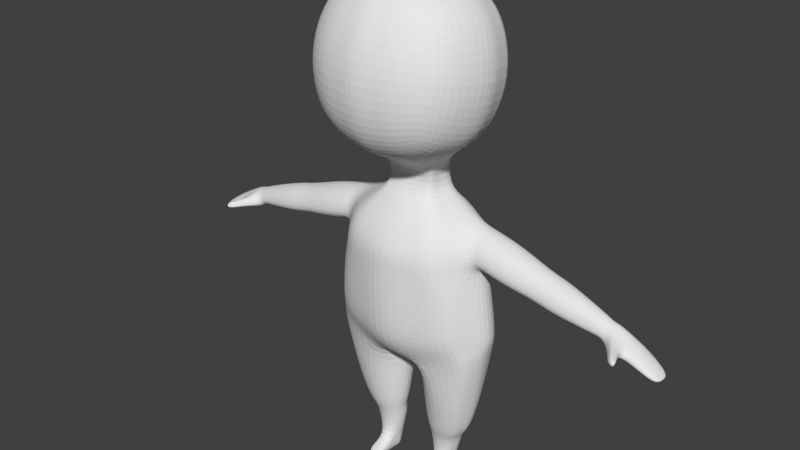 # Source: alaa.blend  (saved by Blender 2.75.0; exported with 4.5.12 LTS)
import bpy
from mathutils import Matrix  # noqa: F401  (used for matrix-valued properties, if any)

bpy.ops.wm.read_factory_settings(use_empty=True)
scene = bpy.context.scene
scene.name = 'Scene'

# ---- collections
col_collection_1 = bpy.data.collections.new('Collection 1'); scene.collection.children.link(col_collection_1)

# ---- world
world_world = bpy.data.worlds.new('World'); scene.world = world_world
world_world.color = (0.05088, 0.05088, 0.05088)
world_world.use_sun_shadow = False
world_world.sun_shadow_jitter_overblur = 0.0
world_world.cycles.sampling_method = 'MANUAL'
world_world.cycles.sample_map_resolution = 256

# ---- cameras
cam_camera_002 = bpy.data.cameras.new('Camera.002')
cam_camera_002.clip_end = 100.0
cam_camera_002.lens = 35.0
cam_camera_002.sensor_width = 32.0
cam_camera_002.sensor_height = 18.0
cam_camera_002.display_size = 2.0
cam_camera_002.dof.focus_distance = 0.0
cam_camera_002.dof.aperture_fstop = 128.0
cam_camera_002.dof.aperture_blades = 6

# ---- meshes
me_cube_002 = bpy.data.meshes.new('Cube.002')
me_cube_002.from_pydata([(-0.2925, 0.4168, 2.291), (-0.2925, 0.3322, 2.907), (-0.2925, -0.1257, 2.216), (-0.2925, -0.2104, 2.833), (-0.3581, 0.4317, 2.607), (-0.3581, -0.2253, 2.517), (-0.3581, 0.05198, 2.935), (-0.3581, 0.1545, 2.188), (-0.5064, 0.1032, 2.562), (-0.3377, 0.3897, 2.781), (-0.1595, 0.4623, 2.251), (-0.1595, -0.2559, 2.872), (-0.3377, -0.1832, 2.343), (-0.3377, 0.2101, 2.936), (-0.3377, -0.003661, 2.187), (-0.3377, 0.4381, 2.428), (-0.1595, 0.3654, 2.957), (-0.3377, -0.2317, 2.696), (-0.1184, -0.06818, 2.082), (-0.3377, -0.1006, 2.894), (-0.3377, 0.307, 2.23), (-0.2171, 0.03909, 3.029), (-0.1327, 0.09114, 2.047), (-0.4529, 0.1353, 2.328), (-0.4529, 0.07116, 2.795), (-0.4529, -0.1023, 2.533), (-0.4529, 0.3088, 2.59), (-0.2171, -0.3079, 2.505), (-0.2171, 0.5143, 2.618), (-0.1974, 0.4506, 2.828), (-0.1974, 0.5093, 2.399), (-0.1974, -0.3029, 2.724), (-0.4135, 0.2622, 2.802), (-0.4135, -0.1145, 2.75), (-0.4135, -0.05578, 2.322), (-0.1974, 0.3504, 2.159), (-0.1278, -0.003447, 2.054), (-0.1974, -0.1439, 2.964), (-0.1974, 0.2328, 3.016), (-0.4135, 0.321, 2.373), (-0.1974, -0.2442, 2.296), (-0.0826, -0.0115, 0.2869), (-0.1278, -0.004044, 0.1056), (-0.1123, 0.05121, 0.2866), (-0.1366, 0.04289, 0.1055), (-0.1841, 0.07719, 0.2856), (-0.1807, 0.06233, 0.105), (-0.2559, 0.05122, 0.2843), (-0.2249, 0.04289, 0.1043), (-0.2857, -0.01271, 0.2836), (-0.2335, -0.01471, 0.1039), (-0.2559, -0.0742, 0.2839), (-0.218, -0.05097, 0.104), (-0.1841, -0.1002, 0.2849), (-0.1653, -0.06679, 0.1045), (-0.1123, -0.07421, 0.2862), (-0.1373, -0.03566, 0.1052), (-0.08389, 0.007499, 0.3494), (-0.1165, 0.07572, 0.3491), (-0.1953, 0.104, 0.348), (-0.2741, 0.07573, 0.3466), (-0.3068, 0.00646, 0.3458), (-0.2741, -0.06071, 0.3461), (-0.1953, -0.08897, 0.3473), (-0.1165, -0.06072, 0.3487), (-0.0586, 0.007347, 0.4111), (-0.1028, 0.09182, 0.4107), (-0.2095, 0.1268, 0.4091), (-0.3161, 0.09183, 0.4073), (-0.3603, 0.005801, 0.4063), (-0.3161, -0.07711, 0.4067), (-0.2095, -0.1121, 0.4083), (-0.1028, -0.07712, 0.4101), (-0.03082, 0.002252, 0.6286), (-0.08776, 0.1156, 0.6283), (-0.2252, 0.1821, 0.6443), (-0.3627, 0.1391, 0.634), (-0.4196, 0.0007717, 0.6241), (-0.3627, -0.1111, 0.6244), (-0.2252, -0.158, 0.6258), (-0.08776, -0.1111, 0.6275), (-0.0336, -0.00502, 0.8236), (-0.111, 0.1556, 0.8526), (-0.1453, 0.2293, 0.897), (-0.4202, 0.1746, 0.9455), (-0.4738, 0.04246, 0.9656), (-0.4202, -0.1529, 0.9455), (-0.06927, -0.2049, 0.897), (-0.111, -0.1656, 0.8526), (0.01875, -0.01027, 0.8149), (0.01875, 0.1839, 0.8465), (0.01875, 0.2464, 0.8982), (0.01875, -0.231, 0.8878), (0.01875, -0.2045, 0.8465), (-0.1607, 0.2765, 0.9937), (-0.3592, 0.221, 1.024), (-0.5019, 0.02634, 1.043), (-0.4508, -0.09675, 1.036), (-0.06373, -0.2423, 0.9937), (0.01875, 0.3245, 0.9937), (0.01875, -0.2603, 0.9937), (-0.1666, 0.3046, 1.114), (-0.3582, 0.2444, 1.114), (-0.5012, 0.02648, 1.114), (-0.4479, -0.09605, 1.114), (-0.0955, -0.239, 1.114), (0.01875, 0.3557, 1.114), (0.01875, -0.2571, 1.114), (-0.1733, 0.3054, 1.363), (-0.3431, 0.2496, 1.359), (-0.4676, 0.02216, 1.341), (-0.422, -0.08438, 1.333), (-0.1051, -0.2098, 1.323), (0.01875, 0.3588, 1.367), (0.01875, -0.2367, 1.321), (-0.1551, 0.3131, 1.496), (-0.3045, 0.2689, 1.496), (-0.4199, 0.0115, 1.474), (-0.3776, -0.08562, 1.511), (-0.1004, -0.2443, 1.499), (0.01875, 0.3485, 1.499), (0.01875, -0.2735, 1.497), (-0.1533, 0.2675, 1.684), (-0.2629, 0.2403, 1.693), (-0.3586, -0.021, 1.751), (-0.3593, -0.07784, 1.709), (-0.1004, -0.2137, 1.658), (0.01875, 0.2955, 1.686), (0.01875, -0.2393, 1.656), (-0.1105, 0.1661, 1.821), (-0.1654, 0.1407, 1.819), (-0.2381, -0.02675, 1.806), (-0.2337, -0.07468, 1.803), (-0.09737, -0.126, 1.799), (0.01875, 0.1842, 1.823), (0.01875, -0.1398, 1.798), (-0.09709, 0.09939, 1.878), (-0.1115, 0.08402, 1.876), (-0.1318, -0.02521, 1.861), (-0.1311, -0.04264, 1.858), (-0.09498, -0.07712, 1.854), (-0.3787, -0.1217, 1.594), (-0.1004, -0.2318, 1.578), (0.01875, -0.259, 1.576), (-0.2874, 0.2724, 1.575), (-0.1543, 0.3096, 1.571), (0.01875, 0.3476, 1.574), (-0.2708, 0.01925, 0.284), (-0.2258, 0.01207, 0.1041), (-0.2905, 0.04109, 0.3462), (-0.3382, 0.04882, 0.4068), (-0.3912, 0.06995, 0.629), (-0.447, 0.1085, 0.9556), (-0.4305, 0.1237, 1.034), (-0.4297, 0.1354, 1.114), (-0.4053, 0.1359, 1.35), (-0.3987, 0.08992, 1.513), (-0.3699, 0.07422, 1.7), (-0.2017, 0.05696, 1.813), (-0.1216, 0.02941, 1.868), (-0.3799, 0.1166, 1.583), (-0.4474, 0.009253, 1.496), (-0.4474, -0.09288, 1.526), (-0.4474, -0.01771, 1.725), (-0.4474, -0.0865, 1.69), (-0.4474, -0.1228, 1.594), (-0.4474, 0.09586, 1.531), (-0.4474, 0.08288, 1.685), (-0.4474, 0.118, 1.588), (-1.113, 0.0174, 1.376), (-1.119, -0.03859, 1.391), (-1.152, 0.003074, 1.496), (-1.147, -0.03475, 1.477), (-1.131, -0.05489, 1.427), (-1.118, 0.065, 1.394), (-1.144, 0.0582, 1.475), (-1.127, 0.07729, 1.424), (-0.783, 0.01412, 1.428), (-0.7862, 0.08646, 1.456), (-0.7873, -0.07108, 1.452), (-0.8043, 0.07588, 1.581), (-0.81, -0.008014, 1.614), (-0.8065, -0.06549, 1.586), (-0.7927, 0.1051, 1.503), (-0.7956, -0.09598, 1.507), (-0.7411, 0.08771, 1.466), (-0.7617, -0.009305, 1.629), (-0.7587, -0.06829, 1.6), (-0.7468, 0.1068, 1.514), (-0.7493, -0.09955, 1.519), (-0.7383, 0.01347, 1.437), (-0.7421, -0.07398, 1.462), (-0.7568, 0.07681, 1.595), (-0.8253, 0.01473, 1.42), (-0.8302, -0.06833, 1.442), (-0.8493, 0.075, 1.568), (-0.829, 0.08527, 1.447), (-0.8557, -0.00679, 1.6), (-0.8518, -0.06284, 1.573), (-0.8363, 0.1034, 1.492), (-0.8396, -0.09259, 1.497), (-0.8935, 0.0161, 1.402), (-0.8995, -0.06699, 1.425), (-0.9231, 0.07647, 1.55), (-0.8979, 0.08668, 1.429), (-0.931, -0.005336, 1.582), (-0.9262, -0.06142, 1.554), (-0.907, 0.1049, 1.474), (-0.911, -0.09123, 1.478), (-0.5939, 0.0995, 1.493), (-0.6051, -0.01476, 1.687), (-0.6034, -0.08409, 1.652), (-0.597, 0.1219, 1.55), (-0.5983, -0.1208, 1.556), (-0.5924, 0.01222, 1.458), (-0.5944, -0.09064, 1.487), (-0.6024, 0.08655, 1.646), (-0.498, 0.09711, 1.517), (-0.5018, -0.01669, 1.712), (-0.5013, -0.08567, 1.677), (-0.499, 0.1194, 1.575), (-0.4995, -0.1221, 1.581), (-0.4974, 0.01028, 1.483), (-0.4981, -0.09211, 1.512), (-0.5009, 0.08415, 1.671), (-0.22, -0.1045, 0.2844), (-0.1911, -0.06297, 0.1043), (-0.2347, -0.09214, 0.3467), (-0.2628, -0.1119, 0.4074), (-0.294, -0.1518, 0.625), (-0.2729, -0.1962, 0.9213), (-0.2855, -0.1997, 1.015), (-0.2999, -0.1952, 1.114), (-0.2917, -0.1643, 1.327), (-0.2672, -0.1822, 1.504), (-0.2494, -0.1699, 1.701), (-0.1937, -0.1176, 1.799), (-0.1237, -0.07261, 1.854), (-0.2599, -0.194, 1.585), (-0.126, 0.005216, 0.0224), (-0.1373, 0.0348, 0.0223), (-0.1829, 0.04292, 0.02182), (-0.2245, 0.03481, 0.0213), (-0.2365, -0.01471, 0.02088), (-0.2184, -0.05164, 0.02099), (-0.1653, -0.05164, 0.02149), (-0.1373, -0.02437, 0.02209), (-0.2378, 0.01207, 0.02109), (-0.1911, -0.05724, 0.02122), (-0.1272, 0.1908, 0.08294), (-0.181, 0.2044, 0.08269), (-0.2318, 0.1893, 0.08234), (-0.1354, 0.1909, 0.0334), (-0.1829, 0.2045, 0.03315), (-0.2239, 0.1895, 0.0328), (-0.1829, 0.005218, 0.02174), (-1.156, 0.01745, 1.373), (-0.1829, -0.02437, 0.02149), (-1.162, -0.0302, 1.385), (-1.194, 0.005373, 1.473), (-1.189, -0.02685, 1.457), (-1.174, -0.04405, 1.415), (-1.161, 0.05799, 1.388), (-1.186, 0.05228, 1.455), (-1.17, 0.06848, 1.413), (-1.186, 0.0201, 1.341), (-1.193, -0.03582, 1.356), (-1.23, 0.005094, 1.47), (-1.224, -0.03272, 1.452), (-1.206, -0.05207, 1.391), (-1.191, 0.06767, 1.359), (-1.221, 0.06097, 1.438), (-1.202, 0.07998, 1.389), (-1.365, 0.02314, 1.307), (-1.368, -0.04674, 1.313), (-1.393, 0.01136, 1.376), (-1.389, -0.03736, 1.364), (-1.372, -0.06544, 1.333), (-1.367, 0.08418, 1.32), (-1.39, 0.07982, 1.367), (-1.37, 0.1013, 1.338), (-1.479, 0.02707, 1.26), (-1.483, -0.03075, 1.262), (-1.506, 0.01818, 1.29), (-1.502, -0.02234, 1.284), (-1.492, -0.03626, 1.272), (-1.482, 0.07779, 1.267), (-1.5, 0.07478, 1.286), (-1.49, 0.08423, 1.275), (-1.499, 0.02467, 1.272), (-1.287, 0.09365, 1.364), (-1.301, 0.07284, 1.401), (-1.29, -0.06187, 1.362), (-1.28, -0.04386, 1.335), (-1.275, 0.02156, 1.326), (-1.304, -0.03732, 1.411), (-1.308, 0.007818, 1.426), (-1.279, 0.07819, 1.341), (-1.285, 0.2086, 1.37), (-1.291, 0.215, 1.386), (-1.3, 0.2052, 1.411), (-1.342, 0.2113, 1.392), (-1.331, 0.2141, 1.361), (-1.335, 0.2222, 1.373), (-1.31, 0.1446, 1.393), (-1.301, 0.1564, 1.372), (-1.297, 0.1476, 1.359), (-1.247, 0.1416, 1.369), (-1.253, 0.1487, 1.386), (-1.264, 0.1378, 1.414), (-0.07036, 0.373, 2.969), (-0.09364, -0.07186, 2.076), (-0.09917, -0.3312, 2.502), (-0.07036, 0.4727, 2.242), (-0.07036, -0.2662, 2.881), (-0.09917, 0.03546, 3.055), (-0.1008, 0.09291, 2.034), (-0.09917, 0.5376, 2.621), (-0.08931, 0.4664, 2.84), (-0.08931, 0.5279, 2.392), (-0.08931, -0.3214, 2.732), (-0.08931, 0.3616, 2.141), (-0.08931, -0.1552, 2.982), (-0.08931, 0.2387, 3.036), (-0.08931, -0.26, 2.284), (-0.3479, -0.0243, 2.914), (-0.3479, 0.0754, 2.188), (-0.4796, 0.000437, 2.548), (-0.4332, -0.02169, 2.773), (-0.4332, 0.03975, 2.325), (-0.1303, 0.04385, 2.05), (-0.2072, -0.05241, 2.997), (-0.09424, -0.05987, 3.019), (-0.3406, 0.01919, 2.187), (-0.4607, -0.07264, 2.538), (-0.4192, -0.0877, 2.757), (-0.4192, -0.02817, 2.323), (-0.1286, 0.01022, 2.053), (-0.3406, -0.07853, 2.9), (-0.2002, -0.1175, 2.973), (-0.09074, -0.1276, 2.993), (0.33, 0.4168, 2.291), (0.33, 0.3322, 2.907), (0.33, -0.1257, 2.216), (0.33, -0.2104, 2.833), (0.3956, 0.4317, 2.607), (0.01875, 0.3805, 2.98), (0.01875, 0.483, 2.233), (0.01875, -0.2765, 2.89), (0.3956, -0.2253, 2.517), (0.01875, -0.07553, 2.071), (0.3956, 0.05198, 2.935), (0.3956, 0.1545, 2.188), (0.01875, 0.03183, 3.082), (0.01875, 0.09468, 2.021), (0.5438, 0.1032, 2.562), (0.01875, -0.3545, 2.499), (0.01875, 0.5609, 2.625), (0.3752, 0.3897, 2.781), (0.197, 0.4623, 2.251), (0.197, -0.2559, 2.872), (0.3752, -0.1832, 2.343), (0.3752, 0.2101, 2.936), (0.3752, -0.003661, 2.187), (0.3752, 0.4381, 2.428), (0.197, 0.3654, 2.957), (0.3752, -0.2317, 2.696), (0.1559, -0.06818, 2.082), (0.3752, -0.1006, 2.894), (0.3752, 0.307, 2.23), (0.01875, 0.2447, 3.057), (0.01875, -0.1665, 3.001), (0.2546, 0.03909, 3.029), (0.01875, 0.3729, 2.123), (0.1702, 0.09114, 2.047), (0.4904, 0.1353, 2.328), (0.4904, 0.07115, 2.795), (0.4904, -0.1023, 2.533), (0.4904, 0.3088, 2.59), (0.01875, -0.2758, 2.272), (0.01875, -0.34, 2.739), (0.2546, -0.3079, 2.505), (0.01875, 0.5464, 2.384), (0.01875, 0.4823, 2.852), (0.2546, 0.5143, 2.618), (0.2349, 0.4506, 2.828), (0.2349, 0.5093, 2.399), (0.2349, -0.3029, 2.724), (0.451, 0.2622, 2.802), (0.451, -0.1145, 2.75), (0.451, -0.05578, 2.322), (0.2349, 0.3504, 2.159), (0.1653, -0.003447, 2.054), (0.2349, -0.1439, 2.964), (0.2349, 0.2328, 3.016), (0.451, 0.321, 2.373), (0.2349, -0.2442, 2.296), (0.1201, -0.0115, 0.2869), (0.1653, -0.004044, 0.1056), (0.1498, 0.05121, 0.2866), (0.1741, 0.04289, 0.1055), (0.2216, 0.07719, 0.2856), (0.2182, 0.06233, 0.105), (0.2934, 0.05122, 0.2843), (0.2624, 0.04289, 0.1043), (0.3232, -0.01271, 0.2836), (0.271, -0.01471, 0.1039), (0.2934, -0.0742, 0.2839), (0.2555, -0.05097, 0.104), (0.2216, -0.1002, 0.2849), (0.2028, -0.06679, 0.1045), (0.1498, -0.07421, 0.2862), (0.1748, -0.03566, 0.1052), (0.1214, 0.007499, 0.3494), (0.154, 0.07572, 0.3491), (0.2328, 0.104, 0.348), (0.3116, 0.07573, 0.3466), (0.3443, 0.00646, 0.3458), (0.3116, -0.06071, 0.3461), (0.2328, -0.08897, 0.3473), (0.154, -0.06072, 0.3487), (0.09609, 0.007347, 0.4111), (0.1403, 0.09182, 0.4107), (0.2469, 0.1268, 0.4091), (0.3536, 0.09183, 0.4073), (0.3978, 0.005801, 0.4063), (0.3536, -0.07711, 0.4067), (0.2469, -0.1121, 0.4083), (0.1403, -0.07712, 0.4101), (0.06831, 0.002252, 0.6286), (0.1253, 0.1156, 0.6283), (0.2627, 0.1821, 0.6443), (0.4002, 0.1391, 0.634), (0.4571, 0.0007716, 0.6241), (0.4002, -0.1111, 0.6244), (0.2627, -0.158, 0.6258), (0.1253, -0.1111, 0.6275), (0.07109, -0.00502, 0.8236), (0.1484, 0.1556, 0.8526), (0.1828, 0.2293, 0.897), (0.4577, 0.1746, 0.9455), (0.5113, 0.04246, 0.9656), (0.4577, -0.1529, 0.9455), (0.1068, -0.2049, 0.897), (0.1484, -0.1656, 0.8526), (0.1982, 0.2765, 0.9937), (0.3967, 0.221, 1.024), (0.5393, 0.02634, 1.043), (0.4883, -0.09675, 1.036), (0.1012, -0.2423, 0.9937), (0.2041, 0.3046, 1.114), (0.3957, 0.2444, 1.114), (0.5387, 0.02648, 1.114), (0.4854, -0.09605, 1.114), (0.133, -0.239, 1.114), (0.2108, 0.3054, 1.363), (0.3805, 0.2496, 1.359), (0.5051, 0.02216, 1.341), (0.4595, -0.08438, 1.333), (0.1426, -0.2098, 1.323), (0.1926, 0.3131, 1.496), (0.342, 0.2689, 1.496), (0.4573, 0.0115, 1.474), (0.4151, -0.08562, 1.511), (0.1379, -0.2443, 1.499), (0.1908, 0.2675, 1.684), (0.3004, 0.2403, 1.693), (0.3961, -0.021, 1.751), (0.3968, -0.07784, 1.709), (0.1379, -0.2137, 1.658), (0.148, 0.1661, 1.821), (0.2028, 0.1407, 1.819), (0.2756, -0.02675, 1.806), (0.2712, -0.07468, 1.803), (0.1349, -0.126, 1.799), (0.1346, 0.09939, 1.878), (0.149, 0.08402, 1.876), (0.1693, -0.02521, 1.861), (0.1686, -0.04264, 1.858), (0.1325, -0.07712, 1.854), (0.01875, 0.1124, 1.88), (0.01875, -0.0834, 1.853), (0.4162, -0.1217, 1.594), (0.1379, -0.2318, 1.578), (0.3249, 0.2724, 1.575), (0.1918, 0.3096, 1.571), (0.3083, 0.01925, 0.284), (0.2633, 0.01207, 0.1041), (0.3279, 0.04109, 0.3462), (0.3757, 0.04881, 0.4068), (0.4286, 0.06995, 0.629), (0.4845, 0.1085, 0.9556), (0.468, 0.1237, 1.034), (0.4672, 0.1354, 1.114), (0.4428, 0.1359, 1.35), (0.4362, 0.08991, 1.513), (0.4074, 0.07422, 1.7), (0.2392, 0.05696, 1.813), (0.1591, 0.02941, 1.868), (0.4173, 0.1166, 1.583), (0.4849, 0.009253, 1.496), (0.4849, -0.09288, 1.526), (0.4849, -0.01771, 1.725), (0.4849, -0.0865, 1.69), (0.4849, -0.1228, 1.594), (0.4849, 0.09586, 1.531), (0.4849, 0.08288, 1.685), (0.4849, 0.118, 1.588), (1.151, 0.0174, 1.376), (1.157, -0.03859, 1.391), (1.19, 0.003073, 1.496), (1.185, -0.03475, 1.477), (1.169, -0.05489, 1.427), (1.155, 0.065, 1.394), (1.181, 0.0582, 1.475), (1.165, 0.07729, 1.424), (0.8205, 0.01412, 1.428), (0.8237, 0.08646, 1.456), (0.8248, -0.07108, 1.452), (0.8418, 0.07588, 1.581), (0.8475, -0.008014, 1.614), (0.844, -0.06549, 1.586), (0.8302, 0.1051, 1.503), (0.8331, -0.09598, 1.507), (0.7786, 0.08771, 1.466), (0.7992, -0.009305, 1.629), (0.7962, -0.06829, 1.6), (0.7843, 0.1068, 1.514), (0.7867, -0.09955, 1.519), (0.7758, 0.01347, 1.437), (0.7796, -0.07398, 1.462), (0.7943, 0.07681, 1.595), (0.8628, 0.01473, 1.42), (0.8677, -0.06833, 1.442), (0.8868, 0.075, 1.568), (0.8664, 0.08527, 1.447), (0.8932, -0.00679, 1.6), (0.8893, -0.06284, 1.573), (0.8738, 0.1034, 1.492), (0.877, -0.09259, 1.497), (0.931, 0.0161, 1.402), (0.937, -0.06699, 1.425), (0.9606, 0.07647, 1.55), (0.9354, 0.08668, 1.429), (0.9685, -0.005337, 1.582), (0.9636, -0.06142, 1.554), (0.9445, 0.1049, 1.474), (0.9485, -0.09123, 1.478), (0.6314, 0.0995, 1.493), (0.6426, -0.01476, 1.687), (0.6409, -0.08409, 1.652), (0.6344, 0.1219, 1.55), (0.6358, -0.1208, 1.556), (0.6299, 0.01222, 1.458), (0.6319, -0.09064, 1.487), (0.6399, 0.08655, 1.646), (0.5354, 0.09711, 1.517), (0.5393, -0.01669, 1.712), (0.5387, -0.08567, 1.677), (0.5365, 0.1194, 1.575), (0.537, -0.1221, 1.581), (0.5349, 0.01028, 1.483), (0.5356, -0.09211, 1.512), (0.5384, 0.08415, 1.671), (0.2575, -0.1045, 0.2844), (0.2286, -0.06297, 0.1043), (0.2722, -0.09214, 0.3467), (0.3003, -0.1119, 0.4074), (0.3314, -0.1518, 0.625), (0.3104, -0.1962, 0.9213), (0.3229, -0.1997, 1.015), (0.3374, -0.1952, 1.114), (0.3292, -0.1643, 1.327), (0.3046, -0.1822, 1.504), (0.2869, -0.1699, 1.701), (0.2312, -0.1176, 1.799), (0.1612, -0.07261, 1.854), (0.2974, -0.194, 1.585), (0.1635, 0.005215, 0.0224), (0.1748, 0.0348, 0.0223), (0.2204, 0.04292, 0.02182), (0.262, 0.03481, 0.0213), (0.274, -0.01471, 0.02088), (0.2559, -0.05164, 0.02099), (0.2028, -0.05164, 0.02149), (0.1748, -0.02437, 0.02209), (0.2753, 0.01207, 0.02109), (0.2286, -0.05724, 0.02122), (0.1647, 0.1908, 0.08294), (0.2185, 0.2044, 0.08269), (0.2693, 0.1893, 0.08234), (0.1729, 0.1909, 0.0334), (0.2204, 0.2045, 0.03315), (0.2614, 0.1895, 0.0328), (0.2204, 0.005218, 0.02174), (1.194, 0.01745, 1.373), (0.2204, -0.02437, 0.02149), (1.2, -0.0302, 1.385), (1.232, 0.005372, 1.473), (1.227, -0.02685, 1.457), (1.211, -0.04405, 1.415), (1.198, 0.05799, 1.388), (1.224, 0.05228, 1.455), (1.207, 0.06848, 1.413), (1.223, 0.0201, 1.341), (1.23, -0.03582, 1.356), (1.268, 0.005094, 1.47), (1.262, -0.03272, 1.452), (1.244, -0.05207, 1.391), (1.229, 0.06767, 1.359), (1.258, 0.06097, 1.438), (1.239, 0.07998, 1.389), (1.403, 0.02314, 1.307), (1.405, -0.04674, 1.313), (1.431, 0.01136, 1.376), (1.427, -0.03736, 1.364), (1.409, -0.06544, 1.333), (1.404, 0.08418, 1.32), (1.428, 0.07982, 1.367), (1.408, 0.1013, 1.338), (1.517, 0.02707, 1.26), (1.521, -0.03075, 1.262), (1.543, 0.01818, 1.29), (1.54, -0.02234, 1.284), (1.53, -0.03626, 1.272), (1.52, 0.07779, 1.267), (1.537, 0.07478, 1.286), (1.527, 0.08423, 1.275), (1.536, 0.02467, 1.272), (1.324, 0.09365, 1.364), (1.339, 0.07284, 1.401), (1.328, -0.06187, 1.362), (1.318, -0.04386, 1.335), (1.312, 0.02156, 1.326), (1.342, -0.03732, 1.411), (1.346, 0.007818, 1.426), (1.316, 0.07819, 1.341), (1.322, 0.2086, 1.37), (1.328, 0.215, 1.386), (1.338, 0.2052, 1.411), (1.38, 0.2113, 1.392), (1.368, 0.2141, 1.361), (1.372, 0.2222, 1.373), (1.347, 0.1446, 1.393), (1.339, 0.1564, 1.372), (1.334, 0.1476, 1.359), (1.284, 0.1416, 1.369), (1.29, 0.1487, 1.386), (1.301, 0.1378, 1.414), (0.1079, 0.373, 2.969), (0.1311, -0.07186, 2.076), (0.1367, -0.3312, 2.502), (0.1079, 0.4727, 2.242), (0.1079, -0.2662, 2.881), (0.1367, 0.03546, 3.055), (0.1383, 0.09291, 2.034), (0.1367, 0.5376, 2.621), (0.1268, 0.4664, 2.84), (0.1268, 0.5279, 2.392), (0.1268, -0.3214, 2.732), (0.1268, 0.3616, 2.141), (0.1268, -0.1552, 2.982), (0.1268, 0.2387, 3.036), (0.1268, -0.26, 2.284), (0.3854, -0.0243, 2.914), (0.01875, -0.06732, 3.041), (0.3854, 0.0754, 2.188), (0.5171, 0.0004369, 2.548), (0.4707, -0.02169, 2.773), (0.4707, 0.03975, 2.325), (0.1678, 0.04385, 2.05), (0.2447, -0.05241, 2.997), (0.1317, -0.05987, 3.019), (0.3781, 0.01919, 2.187), (0.4981, -0.07264, 2.538), (0.4567, -0.0877, 2.757), (0.4567, -0.02817, 2.323), (0.166, 0.01022, 2.053), (0.3781, -0.07853, 2.9), (0.01875, -0.1378, 3.013), (0.2377, -0.1175, 2.973), (0.1282, -0.1276, 2.993)], [], [(40, 12, 2, 18), (39, 15, 0, 20), (323, 370, 346, 310), (332, 665, 353, 315), (321, 373, 354, 316), (329, 23, 7, 326), (328, 24, 8, 327), (32, 9, 4, 26), (31, 17, 5, 27), (319, 382, 347, 313), (318, 383, 357, 317), (9, 29, 28, 4), (1, 16, 29, 9), (310, 346, 383, 318), (15, 30, 10, 0), (4, 28, 30, 15), (317, 357, 382, 319), (320, 31, 27, 312), (314, 11, 31, 320), (11, 3, 17, 31), (24, 32, 26, 8), (6, 13, 32, 24), (13, 1, 9, 32), (17, 33, 25, 5), (3, 19, 33, 17), (325, 6, 24, 328), (12, 34, 14, 2), (5, 25, 34, 12), (327, 8, 23, 329), (20, 35, 22, 7), (0, 10, 35, 20), (313, 347, 373, 321), (14, 36, 18, 2), (333, 337, 36, 14), (325, 331, 21, 6), (3, 11, 37, 19), (314, 348, 371, 322), (13, 38, 16, 1), (6, 21, 38, 13), (315, 353, 370, 323), (23, 39, 20, 7), (8, 26, 39, 23), (26, 4, 15, 39), (324, 40, 18, 311), (312, 27, 40, 324), (27, 5, 12, 40), (159, 330, 22, 137), (138, 337, 330, 159), (136, 316, 354, 480), (337, 138, 139, 36), (41, 42, 44, 43), (43, 44, 46, 45), (45, 46, 48, 47), (147, 148, 50, 49), (49, 50, 52, 51), (225, 226, 54, 53), (53, 54, 56, 55), (55, 56, 42, 41), (55, 41, 57, 64), (147, 49, 61, 149), (53, 55, 64, 63), (45, 47, 60, 59), (225, 53, 63, 227), (43, 45, 59, 58), (41, 43, 58, 57), (49, 51, 62, 61), (63, 64, 72, 71), (59, 60, 68, 67), (64, 57, 65, 72), (149, 61, 69, 150), (61, 62, 70, 69), (57, 58, 66, 65), (227, 63, 71, 228), (58, 59, 67, 66), (71, 72, 80, 79), (67, 68, 76, 75), (72, 65, 73, 80), (150, 69, 77, 151), (69, 70, 78, 77), (65, 66, 74, 73), (228, 71, 79, 229), (66, 67, 75, 74), (79, 80, 88, 87), (75, 76, 84, 83), (80, 73, 81, 88), (151, 77, 85, 152), (77, 78, 86, 85), (73, 74, 82, 81), (229, 79, 87, 230), (74, 75, 83, 82), (87, 88, 93, 92), (88, 81, 89, 93), (81, 82, 90, 89), (82, 83, 91, 90), (83, 84, 95, 94), (152, 85, 96, 153), (91, 83, 94, 99), (85, 86, 97, 96), (87, 92, 100, 98), (230, 87, 98, 231), (99, 94, 101, 106), (153, 96, 103, 154), (96, 97, 104, 103), (231, 98, 105, 232), (98, 100, 107, 105), (94, 95, 102, 101), (105, 107, 114, 112), (101, 102, 109, 108), (106, 101, 108, 113), (154, 103, 110, 155), (103, 104, 111, 110), (232, 105, 112, 233), (233, 112, 119, 234), (112, 114, 121, 119), (108, 109, 116, 115), (113, 108, 115, 120), (155, 110, 117, 156), (110, 111, 118, 117), (238, 142, 126, 235), (142, 143, 128, 126), (145, 144, 123, 122), (146, 145, 122, 127), (127, 122, 129, 134), (157, 124, 131, 158), (124, 125, 132, 131), (235, 126, 133, 236), (126, 128, 135, 133), (122, 123, 130, 129), (133, 135, 481, 140), (129, 130, 137, 136), (134, 129, 136, 480), (158, 131, 138, 159), (131, 132, 139, 138), (236, 133, 140, 237), (120, 115, 145, 146), (115, 116, 144, 145), (119, 121, 143, 142), (234, 119, 142, 238), (116, 156, 160, 144), (130, 158, 159, 137), (123, 157, 158, 130), (144, 160, 157, 123), (109, 155, 156, 116), (102, 154, 155, 109), (95, 153, 154, 102), (84, 152, 153, 95), (76, 151, 152, 84), (68, 150, 151, 76), (60, 149, 150, 68), (47, 147, 149, 60), (47, 48, 148, 147), (124, 157, 167, 163), (157, 160, 168, 167), (117, 118, 162, 161), (160, 156, 166, 168), (156, 117, 161, 166), (141, 125, 164, 165), (125, 124, 163, 164), (118, 141, 165, 162), (204, 201, 169, 174), (201, 202, 170, 169), (205, 203, 175, 171), (206, 205, 171, 172), (207, 204, 174, 176), (208, 206, 172, 173), (203, 207, 176, 175), (202, 208, 173, 170), (191, 189, 184, 179), (192, 188, 183, 180), (189, 187, 182, 184), (188, 185, 178, 183), (187, 186, 181, 182), (186, 192, 180, 181), (190, 191, 179, 177), (185, 190, 177, 178), (209, 214, 190, 185), (214, 215, 191, 190), (210, 216, 192, 186), (211, 210, 186, 187), (212, 209, 185, 188), (213, 211, 187, 189), (216, 212, 188, 192), (215, 213, 189, 191), (179, 184, 200, 194), (180, 183, 199, 195), (184, 182, 198, 200), (183, 178, 196, 199), (182, 181, 197, 198), (181, 180, 195, 197), (177, 179, 194, 193), (178, 177, 193, 196), (194, 200, 208, 202), (195, 199, 207, 203), (200, 198, 206, 208), (199, 196, 204, 207), (198, 197, 205, 206), (197, 195, 203, 205), (193, 194, 202, 201), (196, 193, 201, 204), (223, 221, 213, 215), (224, 220, 212, 216), (221, 219, 211, 213), (220, 217, 209, 212), (219, 218, 210, 211), (218, 224, 216, 210), (222, 223, 215, 214), (217, 222, 214, 209), (166, 161, 222, 217), (161, 162, 223, 222), (163, 167, 224, 218), (164, 163, 218, 219), (168, 166, 217, 220), (165, 164, 219, 221), (167, 168, 220, 224), (162, 165, 221, 223), (118, 234, 238, 141), (132, 236, 237, 139), (125, 235, 236, 132), (141, 238, 235, 125), (111, 233, 234, 118), (104, 232, 233, 111), (97, 231, 232, 104), (86, 230, 231, 97), (78, 229, 230, 86), (70, 228, 229, 78), (62, 227, 228, 70), (51, 225, 227, 62), (51, 52, 226, 225), (54, 226, 248, 245), (241, 242, 254, 253), (56, 54, 245, 246), (46, 44, 249, 250), (226, 52, 244, 248), (42, 56, 246, 239), (50, 148, 247, 243), (52, 50, 243, 244), (44, 42, 239, 240), (148, 48, 242, 247), (250, 249, 252, 253), (251, 250, 253, 254), (242, 48, 251, 254), (44, 240, 252, 249), (48, 46, 250, 251), (240, 241, 253, 252), (172, 171, 259, 260), (255, 239, 246, 257), (239, 255, 241, 240), (255, 247, 242, 241), (247, 255, 257, 243), (171, 175, 263, 259), (257, 246, 245, 248), (243, 257, 248, 244), (176, 174, 262, 264), (173, 172, 260, 261), (175, 176, 264, 263), (170, 173, 261, 258), (174, 169, 256, 262), (169, 170, 258, 256), (263, 264, 272, 271), (256, 258, 266, 265), (262, 256, 265, 270), (258, 261, 269, 266), (259, 263, 271, 267), (264, 262, 270, 272), (260, 259, 267, 268), (261, 260, 268, 269), (291, 290, 280, 279), (293, 292, 277, 274), (294, 293, 274, 273), (292, 295, 276, 277), (296, 291, 279, 275), (297, 294, 273, 278), (290, 297, 278, 280), (295, 296, 275, 276), (279, 280, 288, 287), (274, 277, 285, 282), (273, 274, 282, 281), (277, 276, 284, 285), (275, 279, 287, 283), (278, 273, 281, 286), (280, 278, 286, 288), (276, 275, 283, 284), (283, 289, 285, 284), (289, 281, 282, 285), (288, 289, 283, 287), (286, 281, 289, 288), (268, 267, 296, 295), (307, 306, 302, 298), (270, 265, 294, 297), (267, 271, 291, 296), (269, 268, 295, 292), (265, 266, 293, 294), (266, 269, 292, 293), (305, 304, 301, 303), (299, 298, 302, 303), (300, 299, 303, 301), (309, 308, 299, 300), (306, 305, 303, 302), (304, 309, 300, 301), (308, 307, 298, 299), (272, 270, 307, 308), (291, 271, 309, 304), (297, 290, 305, 306), (271, 272, 308, 309), (290, 291, 304, 305), (270, 297, 306, 307), (316, 136, 137, 22), (36, 139, 237, 18), (356, 312, 324, 379), (379, 324, 311, 350), (21, 315, 323, 38), (11, 314, 322, 37), (10, 313, 321, 35), (348, 314, 320, 380), (380, 320, 312, 356), (28, 317, 319, 30), (16, 310, 318, 29), (29, 318, 317, 28), (30, 319, 313, 10), (35, 321, 316, 22), (331, 332, 315, 21), (38, 323, 310, 16), (339, 340, 332, 331), (338, 339, 331, 325), (7, 22, 330, 326), (334, 327, 329, 336), (338, 325, 328, 335), (335, 328, 327, 334), (336, 329, 326, 333), (340, 679, 665, 332), (322, 371, 679, 340), (34, 336, 333, 14), (33, 335, 334, 25), (19, 338, 335, 33), (25, 334, 336, 34), (19, 37, 339, 338), (140, 311, 18, 237), (37, 322, 340, 339), (326, 330, 337, 333), (311, 140, 481, 350), (396, 367, 343, 361), (395, 369, 341, 364), (662, 649, 346, 370), (672, 654, 353, 665), (660, 655, 354, 373), (669, 666, 352, 375), (668, 667, 355, 376), (388, 378, 345, 358), (387, 381, 349, 366), (658, 652, 347, 382), (657, 656, 357, 383), (358, 345, 384, 385), (342, 358, 385, 365), (649, 657, 383, 346), (364, 341, 359, 386), (345, 364, 386, 384), (656, 658, 382, 357), (659, 651, 381, 387), (653, 659, 387, 360), (360, 387, 366, 344), (376, 355, 378, 388), (351, 376, 388, 362), (362, 388, 358, 342), (366, 349, 377, 389), (344, 366, 389, 368), (664, 668, 376, 351), (361, 343, 363, 390), (349, 361, 390, 377), (667, 669, 375, 355), (369, 352, 374, 391), (341, 369, 391, 359), (652, 660, 373, 347), (363, 343, 367, 392), (673, 363, 392, 677), (664, 351, 372, 671), (344, 368, 393, 360), (653, 661, 371, 348), (362, 342, 365, 394), (351, 362, 394, 372), (654, 662, 370, 353), (375, 352, 369, 395), (355, 375, 395, 378), (378, 395, 364, 345), (663, 650, 367, 396), (651, 663, 396, 381), (381, 396, 361, 349), (498, 476, 374, 670), (477, 498, 670, 677), (475, 480, 354, 655), (677, 392, 478, 477), (397, 399, 400, 398), (399, 401, 402, 400), (401, 403, 404, 402), (486, 405, 406, 487), (405, 407, 408, 406), (564, 409, 410, 565), (409, 411, 412, 410), (411, 397, 398, 412), (411, 420, 413, 397), (486, 488, 417, 405), (409, 419, 420, 411), (401, 415, 416, 403), (564, 566, 419, 409), (399, 414, 415, 401), (397, 413, 414, 399), (405, 417, 418, 407), (419, 427, 428, 420), (415, 423, 424, 416), (420, 428, 421, 413), (488, 489, 425, 417), (417, 425, 426, 418), (413, 421, 422, 414), (566, 567, 427, 419), (414, 422, 423, 415), (427, 435, 436, 428), (423, 431, 432, 424), (428, 436, 429, 421), (489, 490, 433, 425), (425, 433, 434, 426), (421, 429, 430, 422), (567, 568, 435, 427), (422, 430, 431, 423), (435, 443, 444, 436), (431, 439, 440, 432), (436, 444, 437, 429), (490, 491, 441, 433), (433, 441, 442, 434), (429, 437, 438, 430), (568, 569, 443, 435), (430, 438, 439, 431), (443, 92, 93, 444), (444, 93, 89, 437), (437, 89, 90, 438), (438, 90, 91, 439), (439, 445, 446, 440), (491, 492, 447, 441), (91, 99, 445, 439), (441, 447, 448, 442), (443, 449, 100, 92), (569, 570, 449, 443), (99, 106, 450, 445), (492, 493, 452, 447), (447, 452, 453, 448), (570, 571, 454, 449), (449, 454, 107, 100), (445, 450, 451, 446), (454, 459, 114, 107), (450, 455, 456, 451), (106, 113, 455, 450), (493, 494, 457, 452), (452, 457, 458, 453), (571, 572, 459, 454), (572, 573, 464, 459), (455, 460, 461, 456), (113, 120, 460, 455), (494, 495, 462, 457), (457, 462, 463, 458), (577, 574, 469, 483), (483, 469, 128, 143), (485, 465, 466, 484), (474, 479, 481, 135), (127, 134, 470, 465), (496, 497, 472, 467), (467, 472, 473, 468), (574, 575, 474, 469), (469, 474, 135, 128), (465, 470, 471, 466), (470, 475, 476, 471), (120, 146, 485, 460), (497, 498, 477, 472), (472, 477, 478, 473), (575, 576, 479, 474), (459, 464, 121, 114), (460, 485, 484, 461), (464, 483, 143, 121), (573, 577, 483, 464), (461, 484, 499, 495), (471, 476, 498, 497), (466, 471, 497, 496), (484, 466, 496, 499), (456, 461, 495, 494), (451, 456, 494, 493), (446, 451, 493, 492), (440, 446, 492, 491), (432, 440, 491, 490), (424, 432, 490, 489), (416, 424, 489, 488), (403, 416, 488, 486), (403, 486, 487, 404), (467, 502, 506, 496), (496, 506, 507, 499), (462, 500, 501, 463), (499, 507, 505, 495), (495, 505, 500, 462), (482, 504, 503, 468), (468, 503, 502, 467), (463, 501, 504, 482), (543, 513, 508, 540), (540, 508, 509, 541), (544, 510, 514, 542), (545, 511, 510, 544), (546, 515, 513, 543), (547, 512, 511, 545), (542, 514, 515, 546), (541, 509, 512, 547), (530, 518, 523, 528), (531, 519, 522, 527), (528, 523, 521, 526), (527, 522, 517, 524), (526, 521, 520, 525), (525, 520, 519, 531), (529, 516, 518, 530), (524, 517, 516, 529), (548, 524, 529, 553), (553, 529, 530, 554), (549, 525, 531, 555), (550, 526, 525, 549), (551, 527, 524, 548), (552, 528, 526, 550), (555, 531, 527, 551), (554, 530, 528, 552), (518, 533, 539, 523), (519, 534, 538, 522), (523, 539, 537, 521), (522, 538, 535, 517), (521, 537, 536, 520), (520, 536, 534, 519), (516, 532, 533, 518), (517, 535, 532, 516), (533, 541, 547, 539), (534, 542, 546, 538), (539, 547, 545, 537), (538, 546, 543, 535), (537, 545, 544, 536), (536, 544, 542, 534), (532, 540, 541, 533), (535, 543, 540, 532), (562, 554, 552, 560), (563, 555, 551, 559), (560, 552, 550, 558), (559, 551, 548, 556), (558, 550, 549, 557), (557, 549, 555, 563), (561, 553, 554, 562), (556, 548, 553, 561), (505, 556, 561, 500), (500, 561, 562, 501), (502, 557, 563, 506), (503, 558, 557, 502), (507, 559, 556, 505), (504, 560, 558, 503), (506, 563, 559, 507), (501, 562, 560, 504), (463, 482, 577, 573), (473, 478, 576, 575), (468, 473, 575, 574), (482, 468, 574, 577), (458, 463, 573, 572), (453, 458, 572, 571), (448, 453, 571, 570), (442, 448, 570, 569), (434, 442, 569, 568), (426, 434, 568, 567), (418, 426, 567, 566), (407, 418, 566, 564), (407, 564, 565, 408), (410, 584, 587, 565), (580, 592, 593, 581), (412, 585, 584, 410), (402, 589, 588, 400), (565, 587, 583, 408), (398, 578, 585, 412), (406, 582, 586, 487), (408, 583, 582, 406), (400, 579, 578, 398), (487, 586, 581, 404), (589, 592, 591, 588), (590, 593, 592, 589), (581, 593, 590, 404), (400, 588, 591, 579), (404, 590, 589, 402), (579, 591, 592, 580), (511, 599, 598, 510), (594, 596, 585, 578), (578, 579, 580, 594), (594, 580, 581, 586), (586, 582, 596, 594), (510, 598, 602, 514), (596, 587, 584, 585), (582, 583, 587, 596), (515, 603, 601, 513), (512, 600, 599, 511), (514, 602, 603, 515), (509, 597, 600, 512), (513, 601, 595, 508), (508, 595, 597, 509), (602, 610, 611, 603), (595, 604, 605, 597), (601, 609, 604, 595), (597, 605, 608, 600), (598, 606, 610, 602), (603, 611, 609, 601), (599, 607, 606, 598), (600, 608, 607, 599), (630, 618, 619, 629), (632, 613, 616, 631), (633, 612, 613, 632), (631, 616, 615, 634), (635, 614, 618, 630), (636, 617, 612, 633), (629, 619, 617, 636), (634, 615, 614, 635), (618, 626, 627, 619), (613, 621, 624, 616), (612, 620, 621, 613), (616, 624, 623, 615), (614, 622, 626, 618), (617, 625, 620, 612), (619, 627, 625, 617), (615, 623, 622, 614), (622, 623, 624, 628), (628, 624, 621, 620), (627, 626, 622, 628), (625, 627, 628, 620), (607, 634, 635, 606), (646, 637, 641, 645), (609, 636, 633, 604), (606, 635, 630, 610), (608, 631, 634, 607), (604, 633, 632, 605), (605, 632, 631, 608), (644, 642, 640, 643), (638, 642, 641, 637), (639, 640, 642, 638), (648, 639, 638, 647), (645, 641, 642, 644), (643, 640, 639, 648), (647, 638, 637, 646), (611, 647, 646, 609), (630, 643, 648, 610), (636, 645, 644, 629), (610, 648, 647, 611), (629, 644, 643, 630), (609, 646, 645, 636), (655, 374, 476, 475), (392, 367, 576, 478), (356, 379, 663, 651), (379, 350, 650, 663), (372, 394, 662, 654), (360, 393, 661, 653), (359, 391, 660, 652), (348, 380, 659, 653), (380, 356, 651, 659), (384, 386, 658, 656), (365, 385, 657, 649), (385, 384, 656, 657), (386, 359, 652, 658), (391, 374, 655, 660), (671, 372, 654, 672), (394, 365, 649, 662), (680, 671, 672, 681), (678, 664, 671, 680), (352, 666, 670, 374), (674, 676, 669, 667), (678, 675, 668, 664), (675, 674, 667, 668), (676, 673, 666, 669), (681, 672, 665, 679), (661, 681, 679, 371), (390, 363, 673, 676), (389, 377, 674, 675), (368, 389, 675, 678), (377, 390, 676, 674), (368, 678, 680, 393), (479, 576, 367, 650), (393, 680, 681, 661), (666, 673, 677, 670), (650, 350, 481, 479), (146, 127, 465, 485), (134, 480, 475, 470)])
_uv = me_cube_002.uv_layers.new(name='UVMap')
_uv.uv.foreach_set('vector', [0.2921, 0.2538, 0.2604, 0.2719, 0.2531, 0.2399, 0.2616, 0.1576, 0.1593, 0.2855, 0.1339, 0.2965, 0.1308, 0.2679, 0.1542, 0.2548, 0.1695, 0.4422, 0.1611, 0.4723, 0.1182, 0.4517, 0.1318, 0.4303, 0.2472, 0.4368, 0.2591, 0.4684, 0.2262, 0.4777, 0.2216, 0.4434, 0.1077, 0.2104, 0.08039, 0.1907, 0.1441, 0.1189, 0.1835, 0.1365, 0.2112, 0.2719, 0.1929, 0.2749, 0.1841, 0.241, 0.2022, 0.237, 0.2238, 0.3517, 0.2077, 0.3548, 0.2009, 0.316, 0.2185, 0.313, 0.1757, 0.3589, 0.1495, 0.3607, 0.1406, 0.3293, 0.1666, 0.3231, 0.2964, 0.3545, 0.2662, 0.3415, 0.2648, 0.3076, 0.2988, 0.3054, 0.075, 0.2857, 0.04405, 0.2808, 0.05768, 0.233, 0.08151, 0.2433, 0.1047, 0.3983, 0.08081, 0.4185, 0.04689, 0.3536, 0.08079, 0.3446, 0.1495, 0.3607, 0.1252, 0.3816, 0.1091, 0.3371, 0.1406, 0.3293, 0.1597, 0.3859, 0.1438, 0.4117, 0.1252, 0.3816, 0.1495, 0.3607, 0.1318, 0.4303, 0.1182, 0.4517, 0.08081, 0.4185, 0.1047, 0.3983, 0.1339, 0.2965, 0.1016, 0.2898, 0.1025, 0.2529, 0.1308, 0.2679, 0.1406, 0.3293, 0.1091, 0.3371, 0.1016, 0.2898, 0.1339, 0.2965, 0.08079, 0.3446, 0.04689, 0.3536, 0.04405, 0.2808, 0.075, 0.2857, 0.3215, 0.3647, 0.2964, 0.3545, 0.2988, 0.3054, 0.3293, 0.3045, 0.3045, 0.4039, 0.2874, 0.3895, 0.2964, 0.3545, 0.3215, 0.3647, 0.2874, 0.3895, 0.2642, 0.3692, 0.2662, 0.3415, 0.2964, 0.3545, 0.2077, 0.3548, 0.1757, 0.3589, 0.1666, 0.3231, 0.2009, 0.316, 0.2123, 0.3829, 0.1843, 0.386, 0.1757, 0.3589, 0.2077, 0.3548, 0.1843, 0.386, 0.1597, 0.3859, 0.1495, 0.3607, 0.1757, 0.3589, 0.2662, 0.3415, 0.2402, 0.3483, 0.237, 0.3104, 0.2648, 0.3076, 0.2642, 0.3692, 0.2406, 0.3769, 0.2402, 0.3483, 0.2662, 0.3415, 0.2265, 0.3805, 0.2123, 0.3829, 0.2077, 0.3548, 0.2238, 0.3517, 0.2604, 0.2719, 0.2302, 0.2704, 0.2221, 0.2359, 0.2531, 0.2399, 0.2648, 0.3076, 0.237, 0.3104, 0.2302, 0.2704, 0.2604, 0.2719, 0.2185, 0.313, 0.2009, 0.316, 0.1929, 0.2749, 0.2112, 0.2719, 0.1542, 0.2548, 0.13, 0.229, 0.1947, 0.1453, 0.1841, 0.241, 0.1308, 0.2679, 0.1025, 0.2529, 0.13, 0.229, 0.1542, 0.2548, 0.08151, 0.2433, 0.05768, 0.233, 0.08039, 0.1907, 0.1077, 0.2104, 0.2221, 0.2359, 0.2335, 0.1475, 0.2616, 0.1576, 0.2531, 0.2399, 0.2162, 0.2358, 0.2281, 0.1469, 0.2335, 0.1475, 0.2221, 0.2359, 0.2265, 0.3805, 0.2377, 0.4111, 0.2174, 0.4149, 0.2123, 0.3829, 0.2642, 0.3692, 0.2874, 0.3895, 0.2576, 0.4043, 0.2406, 0.3769, 0.3045, 0.4039, 0.324, 0.4206, 0.2886, 0.453, 0.2717, 0.4266, 0.1843, 0.386, 0.1763, 0.417, 0.1438, 0.4117, 0.1597, 0.3859, 0.2123, 0.3829, 0.2174, 0.4149, 0.1763, 0.417, 0.1843, 0.386, 0.2216, 0.4434, 0.2262, 0.4777, 0.1611, 0.4723, 0.1695, 0.4422, 0.1929, 0.2749, 0.1593, 0.2855, 0.1542, 0.2548, 0.1841, 0.241, 0.2009, 0.316, 0.1666, 0.3231, 0.1593, 0.2855, 0.1929, 0.2749, 0.1666, 0.3231, 0.1406, 0.3293, 0.1339, 0.2965, 0.1593, 0.2855, 0.3186, 0.2424, 0.2921, 0.2538, 0.2616, 0.1576, 0.2709, 0.1541, 0.3293, 0.3045, 0.2988, 0.3054, 0.2921, 0.2538, 0.3186, 0.2424, 0.2988, 0.3054, 0.2648, 0.3076, 0.2604, 0.2719, 0.2921, 0.2538, 0.2202, 0.06821, 0.2142, 0.1459, 0.1947, 0.1453, 0.1966, 0.07028, 0.2436, 0.06478, 0.2281, 0.1469, 0.2142, 0.1459, 0.2202, 0.06821, 0.1879, 0.07037, 0.1835, 0.1365, 0.1441, 0.1189, 0.1446, 0.07942, 0.2281, 0.1469, 0.2436, 0.06478, 0.2506, 0.06366, 0.2335, 0.1475, 0.6135, 0.101, 0.6633, 0.01812, 0.6834, 0.01812, 0.643, 0.101, 0.643, 0.101, 0.6834, 0.01812, 0.705, 0.01812, 0.6789, 0.101, 0.6789, 0.101, 0.705, 0.01812, 0.7272, 0.01812, 0.7175, 0.101, 0.7354, 0.101, 0.7418, 0.01812, 0.7554, 0.01812, 0.7528, 0.101, 0.7528, 0.101, 0.7554, 0.01812, 0.7744, 0.01812, 0.7849, 0.101, 0.8053, 0.101, 0.7886, 0.01812, 0.8006, 0.01812, 0.8206, 0.101, 0.8206, 0.101, 0.8006, 0.01812, 0.8194, 0.01812, 0.8524, 0.101, 0.8524, 0.101, 0.8194, 0.01812, 0.8332, 0.01812, 0.8831, 0.101, 0.8524, 0.101, 0.8831, 0.101, 0.9022, 0.132, 0.866, 0.132, 0.7354, 0.101, 0.7528, 0.101, 0.7464, 0.132, 0.7279, 0.132, 0.8206, 0.101, 0.8524, 0.101, 0.866, 0.132, 0.8262, 0.132, 0.6789, 0.101, 0.7175, 0.101, 0.7098, 0.132, 0.6719, 0.132, 0.8053, 0.101, 0.8206, 0.101, 0.8262, 0.132, 0.8067, 0.132, 0.643, 0.101, 0.6789, 0.101, 0.6719, 0.132, 0.6365, 0.132, 0.6135, 0.101, 0.643, 0.101, 0.6365, 0.132, 0.6062, 0.132, 0.7528, 0.101, 0.7849, 0.101, 0.7823, 0.132, 0.7464, 0.132, 0.8061, 0.1704, 0.8303, 0.1584, 0.8406, 0.1751, 0.8109, 0.1908, 0.7057, 0.1776, 0.7299, 0.1854, 0.7304, 0.2074, 0.7015, 0.1965, 0.8303, 0.1584, 0.8494, 0.1452, 0.8634, 0.1589, 0.8406, 0.1751, 0.7418, 0.1858, 0.754, 0.1867, 0.7561, 0.2105, 0.7435, 0.2087, 0.754, 0.1867, 0.778, 0.1813, 0.7804, 0.2042, 0.7561, 0.2105, 0.6661, 0.1536, 0.6836, 0.1664, 0.6739, 0.182, 0.6524, 0.1665, 0.7941, 0.1759, 0.8061, 0.1704, 0.8109, 0.1908, 0.7972, 0.1977, 0.6836, 0.1664, 0.7057, 0.1776, 0.7015, 0.1965, 0.6739, 0.182, 0.8109, 0.1908, 0.8406, 0.1751, 0.8734, 0.2305, 0.8356, 0.252, 0.7015, 0.1965, 0.7304, 0.2074, 0.7179, 0.2704, 0.6774, 0.261, 0.8406, 0.1751, 0.8634, 0.1589, 0.9027, 0.2077, 0.8734, 0.2305, 0.7435, 0.2087, 0.7561, 0.2105, 0.7594, 0.27, 0.7387, 0.2702, 0.7561, 0.2105, 0.7804, 0.2042, 0.7945, 0.2651, 0.7594, 0.27, 0.6524, 0.1665, 0.6739, 0.182, 0.6417, 0.2346, 0.6127, 0.2128, 0.7972, 0.1977, 0.8109, 0.1908, 0.8356, 0.252, 0.8164, 0.2589, 0.6739, 0.182, 0.7015, 0.1965, 0.6774, 0.261, 0.6417, 0.2346, 0.8356, 0.252, 0.8734, 0.2305, 0.9032, 0.2988, 0.9134, 0.3219, 0.6774, 0.261, 0.7179, 0.2704, 0.7112, 0.3596, 0.6234, 0.3325, 0.8734, 0.2305, 0.9027, 0.2077, 0.9368, 0.252, 0.9032, 0.2988, 0.7387, 0.2702, 0.7594, 0.27, 0.7516, 0.3668, 0.7313, 0.3633, 0.7594, 0.27, 0.7945, 0.2651, 0.8066, 0.3542, 0.7516, 0.3668, 0.6127, 0.2128, 0.6417, 0.2346, 0.6112, 0.3025, 0.577, 0.2553, 0.8164, 0.2589, 0.8356, 0.252, 0.9134, 0.3219, 0.8486, 0.3404, 0.6417, 0.2346, 0.6774, 0.261, 0.6234, 0.3325, 0.6112, 0.3025, 0.9134, 0.3219, 0.9032, 0.2988, 0.9465, 0.3129, 0.9447, 0.3261, 0.9032, 0.2988, 0.9368, 0.252, 0.954, 0.2554, 0.9465, 0.3129, 0.577, 0.2553, 0.6112, 0.3025, 0.5671, 0.3125, 0.5596, 0.2557, 0.6112, 0.3025, 0.6234, 0.3325, 0.5682, 0.3356, 0.5671, 0.3125, 0.6234, 0.3325, 0.7112, 0.3596, 0.6888, 0.3824, 0.6249, 0.3691, 0.7313, 0.3633, 0.7516, 0.3668, 0.7578, 0.3891, 0.7244, 0.3857, 0.5682, 0.3356, 0.6234, 0.3325, 0.6249, 0.3691, 0.5652, 0.3726, 0.7516, 0.3668, 0.8066, 0.3542, 0.7939, 0.3819, 0.7578, 0.3891, 0.9134, 0.3219, 0.9447, 0.3261, 0.9435, 0.3575, 0.9163, 0.3561, 0.8486, 0.3404, 0.9134, 0.3219, 0.9163, 0.3561, 0.8487, 0.3691, 0.5652, 0.3726, 0.6249, 0.3691, 0.6243, 0.407, 0.5647, 0.41, 0.7244, 0.3857, 0.7578, 0.3891, 0.7586, 0.4087, 0.7217, 0.4089, 0.7578, 0.3891, 0.7939, 0.3819, 0.7969, 0.4044, 0.7586, 0.4087, 0.8487, 0.3691, 0.9163, 0.3561, 0.9081, 0.3925, 0.8477, 0.3982, 0.9163, 0.3561, 0.9435, 0.3575, 0.9429, 0.3922, 0.9081, 0.3925, 0.6249, 0.3691, 0.6888, 0.3824, 0.684, 0.41, 0.6243, 0.407, 0.7162, 0.7186, 0.7539, 0.7182, 0.7539, 0.7867, 0.7121, 0.7877, 0.8198, 0.427, 0.883, 0.4337, 0.8687, 0.5075, 0.8159, 0.5032, 0.759, 0.4247, 0.8198, 0.427, 0.8159, 0.5032, 0.7577, 0.5009, 0.9234, 0.4397, 0.964, 0.4457, 0.9487, 0.5162, 0.9082, 0.512, 0.5463, 0.7294, 0.5896, 0.7237, 0.5989, 0.7949, 0.5618, 0.8027, 0.6476, 0.7199, 0.7162, 0.7186, 0.7121, 0.7877, 0.6491, 0.7906, 0.6491, 0.7906, 0.7121, 0.7877, 0.7169, 0.8444, 0.6609, 0.8482, 0.7121, 0.7877, 0.7539, 0.7867, 0.7539, 0.8431, 0.7169, 0.8444, 0.8159, 0.5032, 0.8687, 0.5075, 0.8511, 0.5458, 0.807, 0.5411, 0.7577, 0.5009, 0.8159, 0.5032, 0.807, 0.5411, 0.757, 0.5388, 0.9082, 0.512, 0.9487, 0.5162, 0.9368, 0.5596, 0.9089, 0.5656, 0.5618, 0.8027, 0.5989, 0.7949, 0.6135, 0.8533, 0.5774, 0.8465, 0.6665, 0.8737, 0.7169, 0.8694, 0.7169, 0.8948, 0.6697, 0.9103, 0.7169, 0.8694, 0.7539, 0.8672, 0.7539, 0.8917, 0.7169, 0.8948, 0.8052, 0.5622, 0.8428, 0.5669, 0.8364, 0.6002, 0.8051, 0.5963, 0.7566, 0.5596, 0.8052, 0.5622, 0.8051, 0.5963, 0.756, 0.5938, 0.756, 0.5938, 0.8051, 0.5963, 0.7963, 0.6486, 0.7551, 0.646, 0.8895, 0.6244, 0.8994, 0.6584, 0.8645, 0.6843, 0.8394, 0.668, 0.6193, 0.9442, 0.6259, 0.922, 0.6658, 0.9543, 0.6563, 0.967, 0.6697, 0.9103, 0.7169, 0.8948, 0.7154, 0.9479, 0.6836, 0.9469, 0.7169, 0.8948, 0.7539, 0.8917, 0.7539, 0.9464, 0.7154, 0.9479, 0.8051, 0.5963, 0.8364, 0.6002, 0.815, 0.6515, 0.7963, 0.6486, 0.2878, 0.04113, 0.327, 0.05156, 0.3162, 0.0753, 0.2755, 0.06439, 0.1741, 0.04044, 0.1899, 0.03425, 0.1966, 0.07028, 0.1879, 0.07037, 0.1317, 0.05275, 0.1741, 0.04044, 0.1879, 0.07037, 0.1446, 0.07942, 0.2144, 0.03242, 0.237, 0.02074, 0.2436, 0.06478, 0.2202, 0.06821, 0.237, 0.02074, 0.2518, 0.01821, 0.2506, 0.06366, 0.2436, 0.06478, 0.2684, 0.02411, 0.2878, 0.04113, 0.2755, 0.06439, 0.2634, 0.06124, 0.757, 0.5388, 0.807, 0.5411, 0.8052, 0.5622, 0.7566, 0.5596, 0.807, 0.5411, 0.8511, 0.5458, 0.8428, 0.5669, 0.8052, 0.5622, 0.7169, 0.8444, 0.7539, 0.8431, 0.7539, 0.8672, 0.7169, 0.8694, 0.6609, 0.8482, 0.7169, 0.8444, 0.7169, 0.8694, 0.6665, 0.8737, 0.8511, 0.5458, 0.9089, 0.5656, 0.8938, 0.5841, 0.8428, 0.5669, 0.1899, 0.03425, 0.2144, 0.03242, 0.2202, 0.06821, 0.1966, 0.07028, 0.8364, 0.6002, 0.8895, 0.6244, 0.8394, 0.668, 0.815, 0.6515, 0.8428, 0.5669, 0.8938, 0.5841, 0.8895, 0.6244, 0.8364, 0.6002, 0.8687, 0.5075, 0.9082, 0.512, 0.9089, 0.5656, 0.8511, 0.5458, 0.883, 0.4337, 0.9234, 0.4397, 0.9082, 0.512, 0.8687, 0.5075, 0.6888, 0.3824, 0.7244, 0.3857, 0.7217, 0.4089, 0.684, 0.41, 0.7112, 0.3596, 0.7313, 0.3633, 0.7244, 0.3857, 0.6888, 0.3824, 0.7179, 0.2704, 0.7387, 0.2702, 0.7313, 0.3633, 0.7112, 0.3596, 0.7304, 0.2074, 0.7435, 0.2087, 0.7387, 0.2702, 0.7179, 0.2704, 0.7299, 0.1854, 0.7418, 0.1858, 0.7435, 0.2087, 0.7304, 0.2074, 0.7175, 0.101, 0.7354, 0.101, 0.7279, 0.132, 0.7098, 0.132, 0.7175, 0.101, 0.7272, 0.01812, 0.7418, 0.01812, 0.7354, 0.101, 0.3754, 0.6196, 0.3656, 0.6577, 0.3372, 0.6581, 0.3423, 0.6202, 0.3656, 0.6577, 0.3517, 0.701, 0.328, 0.6936, 0.3372, 0.6581, 0.326, 0.485, 0.3483, 0.52, 0.3235, 0.5307, 0.3148, 0.4916, 0.3517, 0.701, 0.3394, 0.7263, 0.3221, 0.7165, 0.328, 0.6936, 0.3394, 0.7263, 0.3258, 0.7568, 0.314, 0.7511, 0.3221, 0.7165, 0.3549, 0.5523, 0.3712, 0.5944, 0.3391, 0.5932, 0.3306, 0.5579, 0.3712, 0.5944, 0.3754, 0.6196, 0.3423, 0.6202, 0.3391, 0.5932, 0.3483, 0.52, 0.3549, 0.5523, 0.3306, 0.5579, 0.3235, 0.5307, 0.1586, 0.6906, 0.151, 0.7157, 0.08041, 0.6864, 0.08686, 0.67, 0.1514, 0.5256, 0.1597, 0.5543, 0.08747, 0.574, 0.0804, 0.5551, 0.1692, 0.6201, 0.1672, 0.6485, 0.0913, 0.64, 0.09207, 0.6204, 0.1681, 0.5999, 0.1692, 0.6201, 0.09207, 0.6204, 0.09179, 0.6064, 0.1626, 0.6747, 0.1586, 0.6906, 0.08686, 0.67, 0.08923, 0.6587, 0.1642, 0.5735, 0.1681, 0.5999, 0.09179, 0.6064, 0.09011, 0.5877, 0.1672, 0.6485, 0.1626, 0.6747, 0.08923, 0.6587, 0.0913, 0.64, 0.1597, 0.5543, 0.1642, 0.5735, 0.09011, 0.5877, 0.08747, 0.574, 0.216, 0.5441, 0.2217, 0.5663, 0.2048, 0.5682, 0.1994, 0.5469, 0.2262, 0.6529, 0.2196, 0.6832, 0.2028, 0.6809, 0.2088, 0.6517, 0.2217, 0.5663, 0.2275, 0.5969, 0.21, 0.5977, 0.2048, 0.5682, 0.2196, 0.6832, 0.2146, 0.7015, 0.1982, 0.6986, 0.2028, 0.6809, 0.2275, 0.5969, 0.229, 0.6202, 0.2114, 0.6201, 0.21, 0.5977, 0.229, 0.6202, 0.2262, 0.6529, 0.2088, 0.6517, 0.2114, 0.6201, 0.2079, 0.5121, 0.216, 0.5441, 0.1994, 0.5469, 0.1917, 0.5158, 0.2146, 0.7015, 0.2073, 0.7295, 0.1912, 0.7258, 0.1982, 0.6986, 0.2671, 0.71, 0.2591, 0.7425, 0.2073, 0.7295, 0.2146, 0.7015, 0.2598, 0.4994, 0.2687, 0.5364, 0.216, 0.5441, 0.2079, 0.5121, 0.2866, 0.6202, 0.2823, 0.6564, 0.2262, 0.6529, 0.229, 0.6202, 0.2842, 0.5944, 0.2866, 0.6202, 0.229, 0.6202, 0.2275, 0.5969, 0.2734, 0.6897, 0.2671, 0.71, 0.2146, 0.7015, 0.2196, 0.6832, 0.2761, 0.5609, 0.2842, 0.5944, 0.2275, 0.5969, 0.2217, 0.5663, 0.2823, 0.6564, 0.2734, 0.6897, 0.2196, 0.6832, 0.2262, 0.6529, 0.2687, 0.5364, 0.2761, 0.5609, 0.2217, 0.5663, 0.216, 0.5441, 0.1994, 0.5469, 0.2048, 0.5682, 0.1889, 0.5702, 0.184, 0.5496, 0.2088, 0.6517, 0.2028, 0.6809, 0.1871, 0.6786, 0.1925, 0.6505, 0.2048, 0.5682, 0.21, 0.5977, 0.1935, 0.5985, 0.1889, 0.5702, 0.2028, 0.6809, 0.1982, 0.6986, 0.1827, 0.6957, 0.1871, 0.6786, 0.21, 0.5977, 0.2114, 0.6201, 0.1947, 0.6201, 0.1935, 0.5985, 0.2114, 0.6201, 0.2088, 0.6517, 0.1925, 0.6505, 0.1947, 0.6201, 0.1917, 0.5158, 0.1994, 0.5469, 0.184, 0.5496, 0.1764, 0.5194, 0.1982, 0.6986, 0.1912, 0.7258, 0.1759, 0.7221, 0.1827, 0.6957, 0.184, 0.5496, 0.1889, 0.5702, 0.1642, 0.5735, 0.1597, 0.5543, 0.1925, 0.6505, 0.1871, 0.6786, 0.1626, 0.6747, 0.1672, 0.6485, 0.1889, 0.5702, 0.1935, 0.5985, 0.1681, 0.5999, 0.1642, 0.5735, 0.1871, 0.6786, 0.1827, 0.6957, 0.1586, 0.6906, 0.1626, 0.6747, 0.1935, 0.5985, 0.1947, 0.6201, 0.1692, 0.6201, 0.1681, 0.5999, 0.1947, 0.6201, 0.1925, 0.6505, 0.1672, 0.6485, 0.1692, 0.6201, 0.1764, 0.5194, 0.184, 0.5496, 0.1597, 0.5543, 0.1514, 0.5256, 0.1827, 0.6957, 0.1759, 0.7221, 0.151, 0.7157, 0.1586, 0.6906, 0.3039, 0.5325, 0.3115, 0.5585, 0.2761, 0.5609, 0.2687, 0.5364, 0.318, 0.6577, 0.3088, 0.6928, 0.2734, 0.6897, 0.2823, 0.6564, 0.3115, 0.5585, 0.3198, 0.5935, 0.2842, 0.5944, 0.2761, 0.5609, 0.3088, 0.6928, 0.3023, 0.7143, 0.2671, 0.71, 0.2734, 0.6897, 0.3198, 0.5935, 0.3225, 0.6202, 0.2866, 0.6202, 0.2842, 0.5944, 0.3225, 0.6202, 0.318, 0.6577, 0.2823, 0.6564, 0.2866, 0.6202, 0.2957, 0.4941, 0.3039, 0.5325, 0.2687, 0.5364, 0.2598, 0.4994, 0.3023, 0.7143, 0.295, 0.7483, 0.2591, 0.7425, 0.2671, 0.71, 0.3221, 0.7165, 0.314, 0.7511, 0.295, 0.7483, 0.3023, 0.7143, 0.3148, 0.4916, 0.3235, 0.5307, 0.3039, 0.5325, 0.2957, 0.4941, 0.3423, 0.6202, 0.3372, 0.6581, 0.318, 0.6577, 0.3225, 0.6202, 0.3391, 0.5932, 0.3423, 0.6202, 0.3225, 0.6202, 0.3198, 0.5935, 0.328, 0.6936, 0.3221, 0.7165, 0.3023, 0.7143, 0.3088, 0.6928, 0.3306, 0.5579, 0.3391, 0.5932, 0.3198, 0.5935, 0.3115, 0.5585, 0.3372, 0.6581, 0.328, 0.6936, 0.3088, 0.6928, 0.318, 0.6577, 0.3235, 0.5307, 0.3306, 0.5579, 0.3115, 0.5585, 0.3039, 0.5325, 0.6135, 0.8533, 0.6609, 0.8482, 0.6665, 0.8737, 0.6226, 0.8812, 0.2518, 0.01821, 0.2684, 0.02411, 0.2634, 0.06124, 0.2506, 0.06366, 0.6259, 0.922, 0.6697, 0.9103, 0.6836, 0.9469, 0.6658, 0.9543, 0.6226, 0.8812, 0.6665, 0.8737, 0.6697, 0.9103, 0.6259, 0.922, 0.5989, 0.7949, 0.6491, 0.7906, 0.6609, 0.8482, 0.6135, 0.8533, 0.5896, 0.7237, 0.6476, 0.7199, 0.6491, 0.7906, 0.5989, 0.7949, 0.7939, 0.3819, 0.8487, 0.3691, 0.8477, 0.3982, 0.7969, 0.4044, 0.8066, 0.3542, 0.8486, 0.3404, 0.8487, 0.3691, 0.7939, 0.3819, 0.7945, 0.2651, 0.8164, 0.2589, 0.8486, 0.3404, 0.8066, 0.3542, 0.7804, 0.2042, 0.7972, 0.1977, 0.8164, 0.2589, 0.7945, 0.2651, 0.778, 0.1813, 0.7941, 0.1759, 0.7972, 0.1977, 0.7804, 0.2042, 0.7849, 0.101, 0.8053, 0.101, 0.8067, 0.132, 0.7823, 0.132, 0.7849, 0.101, 0.7744, 0.01812, 0.7886, 0.01812, 0.8053, 0.101, 0.4919, 0.3936, 0.4922, 0.3894, 0.5223, 0.3864, 0.5223, 0.4009, 0.4751, 0.5392, 0.4772, 0.5538, 0.4233, 0.5509, 0.4188, 0.5364, 0.4873, 0.3998, 0.4919, 0.3936, 0.5223, 0.4009, 0.5101, 0.4214, 0.4603, 0.3921, 0.4678, 0.4053, 0.4293, 0.4064, 0.4231, 0.394, 0.4922, 0.3894, 0.491, 0.3844, 0.5175, 0.3716, 0.5223, 0.3864, 0.4801, 0.4042, 0.4873, 0.3998, 0.5101, 0.4214, 0.4963, 0.4324, 0.4836, 0.3795, 0.476, 0.3787, 0.4897, 0.3481, 0.5014, 0.3551, 0.491, 0.3844, 0.4836, 0.3795, 0.5014, 0.3551, 0.5175, 0.3716, 0.4678, 0.4053, 0.4801, 0.4042, 0.4963, 0.4324, 0.4817, 0.4377, 0.476, 0.3787, 0.4659, 0.3774, 0.4778, 0.3443, 0.4897, 0.3481, 0.4231, 0.394, 0.4293, 0.4064, 0.4092, 0.425, 0.3993, 0.3934, 0.4278, 0.3815, 0.4231, 0.394, 0.3993, 0.3934, 0.4058, 0.3649, 0.4778, 0.3443, 0.4659, 0.3774, 0.4278, 0.3815, 0.4058, 0.3649, 0.4678, 0.4053, 0.4817, 0.4377, 0.4092, 0.425, 0.4293, 0.4064, 0.4659, 0.3774, 0.4603, 0.3921, 0.4231, 0.394, 0.4278, 0.3815, 0.4787, 0.5235, 0.4751, 0.5392, 0.4188, 0.5364, 0.4243, 0.5201, 0.09179, 0.6064, 0.09207, 0.6204, 0.07596, 0.6204, 0.07569, 0.6076, 0.4882, 0.5399, 0.4892, 0.5201, 0.4993, 0.5245, 0.4985, 0.5404, 0.4892, 0.5201, 0.4882, 0.5399, 0.4751, 0.5392, 0.4787, 0.5235, 0.4882, 0.5399, 0.4849, 0.5589, 0.4772, 0.5538, 0.4751, 0.5392, 0.4849, 0.5589, 0.4882, 0.5399, 0.4985, 0.5404, 0.4942, 0.5589, 0.09207, 0.6204, 0.0913, 0.64, 0.07532, 0.6383, 0.07596, 0.6204, 0.4985, 0.5404, 0.4993, 0.5245, 0.5083, 0.5348, 0.5098, 0.5438, 0.4942, 0.5589, 0.4985, 0.5404, 0.5098, 0.5438, 0.5074, 0.5532, 0.08923, 0.6587, 0.08686, 0.67, 0.07209, 0.6655, 0.07395, 0.6554, 0.09011, 0.5877, 0.09179, 0.6064, 0.07569, 0.6076, 0.07459, 0.5905, 0.0913, 0.64, 0.08923, 0.6587, 0.07395, 0.6554, 0.07532, 0.6383, 0.08747, 0.574, 0.09011, 0.5877, 0.07459, 0.5905, 0.07256, 0.5782, 0.08686, 0.67, 0.08041, 0.6864, 0.06661, 0.6799, 0.07209, 0.6655, 0.0804, 0.5551, 0.08747, 0.574, 0.07256, 0.5782, 0.06661, 0.5617, 0.5244, 0.2093, 0.5319, 0.2256, 0.5218, 0.2371, 0.5098, 0.2175, 0.5218, 0.1281, 0.5183, 0.1463, 0.5042, 0.1429, 0.5069, 0.1248, 0.5259, 0.1122, 0.5218, 0.1281, 0.5069, 0.1248, 0.5106, 0.1073, 0.5183, 0.1463, 0.5181, 0.1593, 0.5039, 0.1561, 0.5042, 0.1429, 0.5203, 0.1901, 0.5244, 0.2093, 0.5098, 0.2175, 0.5075, 0.1919, 0.5319, 0.1033, 0.5259, 0.1122, 0.5106, 0.1073, 0.5177, 0.097, 0.5187, 0.1768, 0.5203, 0.1901, 0.5075, 0.1919, 0.5062, 0.1778, 0.5181, 0.1593, 0.5187, 0.1768, 0.5062, 0.1778, 0.5039, 0.1561, 0.4684, 0.2225, 0.4539, 0.2366, 0.427, 0.2175, 0.4323, 0.2054, 0.4753, 0.1452, 0.4746, 0.1562, 0.4476, 0.1563, 0.4462, 0.1481, 0.4759, 0.1213, 0.4753, 0.1452, 0.4462, 0.1481, 0.4428, 0.1242, 0.4746, 0.1562, 0.4762, 0.1753, 0.4454, 0.1692, 0.4476, 0.1563, 0.4753, 0.1926, 0.4684, 0.2225, 0.4323, 0.2054, 0.4418, 0.1854, 0.4758, 0.09717, 0.4759, 0.1213, 0.4428, 0.1242, 0.439, 0.1023, 0.4704, 0.08633, 0.4758, 0.09717, 0.439, 0.1023, 0.4375, 0.09332, 0.4762, 0.1753, 0.4753, 0.1926, 0.4418, 0.1854, 0.4454, 0.1692, 0.4323, 0.2054, 0.427, 0.2175, 0.3921, 0.1901, 0.3967, 0.186, 0.4462, 0.1481, 0.4476, 0.1563, 0.4063, 0.1537, 0.4085, 0.1494, 0.4428, 0.1242, 0.4462, 0.1481, 0.4085, 0.1494, 0.4038, 0.1332, 0.4476, 0.1563, 0.4454, 0.1692, 0.4064, 0.1605, 0.4063, 0.1537, 0.4418, 0.1854, 0.4323, 0.2054, 0.3967, 0.186, 0.4019, 0.1708, 0.439, 0.1023, 0.4428, 0.1242, 0.4038, 0.1332, 0.4007, 0.1184, 0.4375, 0.09332, 0.439, 0.1023, 0.4007, 0.1184, 0.3971, 0.1153, 0.4454, 0.1692, 0.4418, 0.1854, 0.4019, 0.1708, 0.4064, 0.1605, 0.4019, 0.1708, 0.3946, 0.1699, 0.4063, 0.1537, 0.4064, 0.1605, 0.3961, 0.1358, 0.4038, 0.1332, 0.4085, 0.1494, 0.4063, 0.1537, 0.3921, 0.1901, 0.3946, 0.1699, 0.4019, 0.1708, 0.3967, 0.186, 0.4007, 0.1184, 0.4038, 0.1332, 0.3961, 0.1358, 0.3971, 0.1153, 0.5062, 0.1778, 0.5075, 0.1919, 0.4753, 0.1926, 0.4762, 0.1753, 0.4982, 0.07419, 0.4798, 0.06672, 0.4825, 0.04645, 0.4916, 0.05086, 0.5106, 0.1073, 0.5069, 0.1248, 0.4759, 0.1213, 0.4758, 0.09717, 0.5075, 0.1919, 0.5098, 0.2175, 0.4684, 0.2225, 0.4753, 0.1926, 0.5039, 0.1561, 0.5062, 0.1778, 0.4762, 0.1753, 0.4746, 0.1562, 0.5069, 0.1248, 0.5042, 0.1429, 0.4753, 0.1452, 0.4759, 0.1213, 0.5042, 0.1429, 0.5039, 0.1561, 0.4746, 0.1562, 0.4753, 0.1452, 0.4607, 0.2602, 0.4693, 0.2556, 0.47, 0.275, 0.4667, 0.2805, 0.4944, 0.04586, 0.4916, 0.05086, 0.4825, 0.04645, 0.4807, 0.04221, 0.4781, 0.2723, 0.4818, 0.281, 0.4667, 0.2805, 0.47, 0.275, 0.4893, 0.2508, 0.4982, 0.26, 0.4818, 0.281, 0.4781, 0.2723, 0.4798, 0.06672, 0.476, 0.06184, 0.4807, 0.04221, 0.4825, 0.04645, 0.4693, 0.2556, 0.4893, 0.2508, 0.4781, 0.2723, 0.47, 0.275, 0.5028, 0.06867, 0.4982, 0.07419, 0.4916, 0.05086, 0.4944, 0.04586, 0.5177, 0.097, 0.5106, 0.1073, 0.4982, 0.07419, 0.5028, 0.06867, 0.4684, 0.2225, 0.5098, 0.2175, 0.4893, 0.2508, 0.4693, 0.2556, 0.4758, 0.09717, 0.4704, 0.08633, 0.476, 0.06184, 0.4798, 0.06672, 0.5098, 0.2175, 0.5218, 0.2371, 0.4982, 0.26, 0.4893, 0.2508, 0.4539, 0.2366, 0.4684, 0.2225, 0.4693, 0.2556, 0.4607, 0.2602, 0.5106, 0.1073, 0.4758, 0.09717, 0.4798, 0.06672, 0.4982, 0.07419, 0.1835, 0.1365, 0.1879, 0.07037, 0.1966, 0.07028, 0.1947, 0.1453, 0.2335, 0.1475, 0.2506, 0.06366, 0.2634, 0.06124, 0.2616, 0.1576, 0.3654, 0.3042, 0.3293, 0.3045, 0.3186, 0.2424, 0.3505, 0.2309, 0.3505, 0.2309, 0.3186, 0.2424, 0.2709, 0.1541, 0.3108, 0.1453, 0.2174, 0.4149, 0.2216, 0.4434, 0.1695, 0.4422, 0.1763, 0.417, 0.2874, 0.3895, 0.3045, 0.4039, 0.2717, 0.4266, 0.2576, 0.4043, 0.1025, 0.2529, 0.08151, 0.2433, 0.1077, 0.2104, 0.13, 0.229, 0.324, 0.4206, 0.3045, 0.4039, 0.3215, 0.3647, 0.3507, 0.3775, 0.3507, 0.3775, 0.3215, 0.3647, 0.3293, 0.3045, 0.3654, 0.3042, 0.1091, 0.3371, 0.08079, 0.3446, 0.075, 0.2857, 0.1016, 0.2898, 0.1438, 0.4117, 0.1318, 0.4303, 0.1047, 0.3983, 0.1252, 0.3816, 0.1252, 0.3816, 0.1047, 0.3983, 0.08079, 0.3446, 0.1091, 0.3371, 0.1016, 0.2898, 0.075, 0.2857, 0.08151, 0.2433, 0.1025, 0.2529, 0.13, 0.229, 0.1077, 0.2104, 0.1835, 0.1365, 0.1947, 0.1453, 0.2377, 0.4111, 0.2472, 0.4368, 0.2216, 0.4434, 0.2174, 0.4149, 0.1763, 0.417, 0.1695, 0.4422, 0.1318, 0.4303, 0.1438, 0.4117, 0.2519, 0.4066, 0.2648, 0.43, 0.2472, 0.4368, 0.2377, 0.4111, 0.2365, 0.3781, 0.2519, 0.4066, 0.2377, 0.4111, 0.2265, 0.3805, 0.1841, 0.241, 0.1947, 0.1453, 0.2142, 0.1459, 0.2022, 0.237, 0.2315, 0.3112, 0.2185, 0.313, 0.2112, 0.2719, 0.2246, 0.2707, 0.2365, 0.3781, 0.2265, 0.3805, 0.2238, 0.3517, 0.2354, 0.3493, 0.2354, 0.3493, 0.2238, 0.3517, 0.2185, 0.313, 0.2315, 0.3112, 0.2246, 0.2707, 0.2112, 0.2719, 0.2022, 0.237, 0.2162, 0.2358, 0.2648, 0.43, 0.2806, 0.4577, 0.2591, 0.4684, 0.2472, 0.4368, 0.2717, 0.4266, 0.2886, 0.453, 0.2806, 0.4577, 0.2648, 0.43, 0.2302, 0.2704, 0.2246, 0.2707, 0.2162, 0.2358, 0.2221, 0.2359, 0.2402, 0.3483, 0.2354, 0.3493, 0.2315, 0.3112, 0.237, 0.3104, 0.2406, 0.3769, 0.2365, 0.3781, 0.2354, 0.3493, 0.2402, 0.3483, 0.237, 0.3104, 0.2315, 0.3112, 0.2246, 0.2707, 0.2302, 0.2704, 0.2406, 0.3769, 0.2576, 0.4043, 0.2519, 0.4066, 0.2365, 0.3781, 0.2755, 0.06439, 0.2709, 0.1541, 0.2616, 0.1576, 0.2634, 0.06124, 0.2576, 0.4043, 0.2717, 0.4266, 0.2648, 0.43, 0.2519, 0.4066, 0.2022, 0.237, 0.2142, 0.1459, 0.2281, 0.1469, 0.2162, 0.2358, 0.2709, 0.1541, 0.2755, 0.06439, 0.3162, 0.0753, 0.3108, 0.1453, 0.2921, 0.2538, 0.2616, 0.1576, 0.2531, 0.2399, 0.2604, 0.2719, 0.1593, 0.2855, 0.1542, 0.2548, 0.1308, 0.2679, 0.1339, 0.2965, 0.1695, 0.4422, 0.1318, 0.4303, 0.1182, 0.4517, 0.1611, 0.4723, 0.2472, 0.4368, 0.2216, 0.4434, 0.2262, 0.4777, 0.2591, 0.4684, 0.1077, 0.2104, 0.1835, 0.1365, 0.1441, 0.1189, 0.08039, 0.1907, 0.2112, 0.2719, 0.2022, 0.237, 0.1841, 0.241, 0.1929, 0.2749, 0.2238, 0.3517, 0.2185, 0.313, 0.2009, 0.316, 0.2077, 0.3548, 0.1757, 0.3589, 0.1666, 0.3231, 0.1406, 0.3293, 0.1495, 0.3607, 0.2964, 0.3545, 0.2988, 0.3054, 0.2648, 0.3076, 0.2662, 0.3415, 0.075, 0.2857, 0.08151, 0.2433, 0.05768, 0.233, 0.04405, 0.2808, 0.1047, 0.3983, 0.08079, 0.3446, 0.04689, 0.3536, 0.08081, 0.4185, 0.1495, 0.3607, 0.1406, 0.3293, 0.1091, 0.3371, 0.1252, 0.3816, 0.1597, 0.3859, 0.1495, 0.3607, 0.1252, 0.3816, 0.1438, 0.4117, 0.1318, 0.4303, 0.1047, 0.3983, 0.08081, 0.4185, 0.1182, 0.4517, 0.1339, 0.2965, 0.1308, 0.2679, 0.1025, 0.2529, 0.1016, 0.2898, 0.1406, 0.3293, 0.1339, 0.2965, 0.1016, 0.2898, 0.1091, 0.3371, 0.08079, 0.3446, 0.075, 0.2857, 0.04405, 0.2808, 0.04689, 0.3536, 0.3215, 0.3647, 0.3293, 0.3045, 0.2988, 0.3054, 0.2964, 0.3545, 0.3045, 0.4039, 0.3215, 0.3647, 0.2964, 0.3545, 0.2874, 0.3895, 0.2874, 0.3895, 0.2964, 0.3545, 0.2662, 0.3415, 0.2642, 0.3692, 0.2077, 0.3548, 0.2009, 0.316, 0.1666, 0.3231, 0.1757, 0.3589, 0.2123, 0.3829, 0.2077, 0.3548, 0.1757, 0.3589, 0.1843, 0.386, 0.1843, 0.386, 0.1757, 0.3589, 0.1495, 0.3607, 0.1597, 0.3859, 0.2662, 0.3415, 0.2648, 0.3076, 0.237, 0.3104, 0.2402, 0.3483, 0.2642, 0.3692, 0.2662, 0.3415, 0.2402, 0.3483, 0.2406, 0.3769, 0.2265, 0.3805, 0.2238, 0.3517, 0.2077, 0.3548, 0.2123, 0.3829, 0.2604, 0.2719, 0.2531, 0.2399, 0.2221, 0.2359, 0.2302, 0.2704, 0.2648, 0.3076, 0.2604, 0.2719, 0.2302, 0.2704, 0.237, 0.3104, 0.2185, 0.313, 0.2112, 0.2719, 0.1929, 0.2749, 0.2009, 0.316, 0.1542, 0.2548, 0.1841, 0.241, 0.1947, 0.1453, 0.13, 0.229, 0.1308, 0.2679, 0.1542, 0.2548, 0.13, 0.229, 0.1025, 0.2529, 0.08151, 0.2433, 0.1077, 0.2104, 0.08039, 0.1907, 0.05768, 0.233, 0.2221, 0.2359, 0.2531, 0.2399, 0.2616, 0.1576, 0.2335, 0.1475, 0.2162, 0.2358, 0.2221, 0.2359, 0.2335, 0.1475, 0.2281, 0.1469, 0.2265, 0.3805, 0.2123, 0.3829, 0.2174, 0.4149, 0.2377, 0.4111, 0.2642, 0.3692, 0.2406, 0.3769, 0.2576, 0.4043, 0.2874, 0.3895, 0.3045, 0.4039, 0.2717, 0.4266, 0.2886, 0.453, 0.324, 0.4206, 0.1843, 0.386, 0.1597, 0.3859, 0.1438, 0.4117, 0.1763, 0.417, 0.2123, 0.3829, 0.1843, 0.386, 0.1763, 0.417, 0.2174, 0.4149, 0.2216, 0.4434, 0.1695, 0.4422, 0.1611, 0.4723, 0.2262, 0.4777, 0.1929, 0.2749, 0.1841, 0.241, 0.1542, 0.2548, 0.1593, 0.2855, 0.2009, 0.316, 0.1929, 0.2749, 0.1593, 0.2855, 0.1666, 0.3231, 0.1666, 0.3231, 0.1593, 0.2855, 0.1339, 0.2965, 0.1406, 0.3293, 0.3186, 0.2424, 0.2709, 0.1541, 0.2616, 0.1576, 0.2921, 0.2538, 0.3293, 0.3045, 0.3186, 0.2424, 0.2921, 0.2538, 0.2988, 0.3054, 0.2988, 0.3054, 0.2921, 0.2538, 0.2604, 0.2719, 0.2648, 0.3076, 0.2202, 0.06821, 0.1966, 0.07028, 0.1947, 0.1453, 0.2142, 0.1459, 0.2436, 0.06478, 0.2202, 0.06821, 0.2142, 0.1459, 0.2281, 0.1469, 0.1879, 0.07037, 0.1446, 0.07942, 0.1441, 0.1189, 0.1835, 0.1365, 0.2281, 0.1469, 0.2335, 0.1475, 0.2506, 0.06366, 0.2436, 0.06478, 0.6135, 0.101, 0.643, 0.101, 0.6834, 0.01812, 0.6633, 0.01812, 0.643, 0.101, 0.6789, 0.101, 0.705, 0.01812, 0.6834, 0.01812, 0.6789, 0.101, 0.7175, 0.101, 0.7272, 0.01812, 0.705, 0.01812, 0.7354, 0.101, 0.7528, 0.101, 0.7554, 0.01812, 0.7418, 0.01812, 0.7528, 0.101, 0.7849, 0.101, 0.7744, 0.01812, 0.7554, 0.01812, 0.8053, 0.101, 0.8206, 0.101, 0.8006, 0.01812, 0.7886, 0.01812, 0.8206, 0.101, 0.8524, 0.101, 0.8194, 0.01812, 0.8006, 0.01812, 0.8524, 0.101, 0.8831, 0.101, 0.8332, 0.01812, 0.8194, 0.01812, 0.8524, 0.101, 0.866, 0.132, 0.9022, 0.132, 0.8831, 0.101, 0.7354, 0.101, 0.7279, 0.132, 0.7464, 0.132, 0.7528, 0.101, 0.8206, 0.101, 0.8262, 0.132, 0.866, 0.132, 0.8524, 0.101, 0.6789, 0.101, 0.6719, 0.132, 0.7098, 0.132, 0.7175, 0.101, 0.8053, 0.101, 0.8067, 0.132, 0.8262, 0.132, 0.8206, 0.101, 0.643, 0.101, 0.6365, 0.132, 0.6719, 0.132, 0.6789, 0.101, 0.6135, 0.101, 0.6062, 0.132, 0.6365, 0.132, 0.643, 0.101, 0.7528, 0.101, 0.7464, 0.132, 0.7823, 0.132, 0.7849, 0.101, 0.8061, 0.1704, 0.8109, 0.1908, 0.8406, 0.1751, 0.8303, 0.1584, 0.7057, 0.1776, 0.7015, 0.1965, 0.7304, 0.2074, 0.7299, 0.1854, 0.8303, 0.1584, 0.8406, 0.1751, 0.8634, 0.1589, 0.8494, 0.1452, 0.7418, 0.1858, 0.7435, 0.2087, 0.7561, 0.2105, 0.754, 0.1867, 0.754, 0.1867, 0.7561, 0.2105, 0.7804, 0.2042, 0.778, 0.1813, 0.6661, 0.1536, 0.6524, 0.1665, 0.6739, 0.182, 0.6836, 0.1664, 0.7941, 0.1759, 0.7972, 0.1977, 0.8109, 0.1908, 0.8061, 0.1704, 0.6836, 0.1664, 0.6739, 0.182, 0.7015, 0.1965, 0.7057, 0.1776, 0.8109, 0.1908, 0.8356, 0.252, 0.8734, 0.2305, 0.8406, 0.1751, 0.7015, 0.1965, 0.6774, 0.261, 0.7179, 0.2704, 0.7304, 0.2074, 0.8406, 0.1751, 0.8734, 0.2305, 0.9027, 0.2077, 0.8634, 0.1589, 0.7435, 0.2087, 0.7387, 0.2702, 0.7594, 0.27, 0.7561, 0.2105, 0.7561, 0.2105, 0.7594, 0.27, 0.7945, 0.2651, 0.7804, 0.2042, 0.6524, 0.1665, 0.6127, 0.2128, 0.6417, 0.2346, 0.6739, 0.182, 0.7972, 0.1977, 0.8164, 0.2589, 0.8356, 0.252, 0.8109, 0.1908, 0.6739, 0.182, 0.6417, 0.2346, 0.6774, 0.261, 0.7015, 0.1965, 0.8356, 0.252, 0.9134, 0.3219, 0.9032, 0.2988, 0.8734, 0.2305, 0.6774, 0.261, 0.6234, 0.3325, 0.7112, 0.3596, 0.7179, 0.2704, 0.8734, 0.2305, 0.9032, 0.2988, 0.9368, 0.252, 0.9027, 0.2077, 0.7387, 0.2702, 0.7313, 0.3633, 0.7516, 0.3668, 0.7594, 0.27, 0.7594, 0.27, 0.7516, 0.3668, 0.8066, 0.3542, 0.7945, 0.2651, 0.6127, 0.2128, 0.577, 0.2553, 0.6112, 0.3025, 0.6417, 0.2346, 0.8164, 0.2589, 0.8486, 0.3404, 0.9134, 0.3219, 0.8356, 0.252, 0.6417, 0.2346, 0.6112, 0.3025, 0.6234, 0.3325, 0.6774, 0.261, 0.9134, 0.3219, 0.9447, 0.3261, 0.9465, 0.3129, 0.9032, 0.2988, 0.9032, 0.2988, 0.9465, 0.3129, 0.954, 0.2554, 0.9368, 0.252, 0.577, 0.2553, 0.5596, 0.2557, 0.5671, 0.3125, 0.6112, 0.3025, 0.6112, 0.3025, 0.5671, 0.3125, 0.5682, 0.3356, 0.6234, 0.3325, 0.6234, 0.3325, 0.6249, 0.3691, 0.6888, 0.3824, 0.7112, 0.3596, 0.7313, 0.3633, 0.7244, 0.3857, 0.7578, 0.3891, 0.7516, 0.3668, 0.5682, 0.3356, 0.5652, 0.3726, 0.6249, 0.3691, 0.6234, 0.3325, 0.7516, 0.3668, 0.7578, 0.3891, 0.7939, 0.3819, 0.8066, 0.3542, 0.9134, 0.3219, 0.9163, 0.3561, 0.9435, 0.3575, 0.9447, 0.3261, 0.8486, 0.3404, 0.8487, 0.3691, 0.9163, 0.3561, 0.9134, 0.3219, 0.5652, 0.3726, 0.5647, 0.41, 0.6243, 0.407, 0.6249, 0.3691, 0.7244, 0.3857, 0.7217, 0.4089, 0.7586, 0.4087, 0.7578, 0.3891, 0.7578, 0.3891, 0.7586, 0.4087, 0.7969, 0.4044, 0.7939, 0.3819, 0.8487, 0.3691, 0.8477, 0.3982, 0.9081, 0.3925, 0.9163, 0.3561, 0.9163, 0.3561, 0.9081, 0.3925, 0.9429, 0.3922, 0.9435, 0.3575, 0.6249, 0.3691, 0.6243, 0.407, 0.684, 0.41, 0.6888, 0.3824, 0.7916, 0.7186, 0.7957, 0.7877, 0.7539, 0.7867, 0.7539, 0.7182, 0.6982, 0.4249, 0.6994, 0.5012, 0.6464, 0.5035, 0.6348, 0.4293, 0.759, 0.4247, 0.7577, 0.5009, 0.6994, 0.5012, 0.6982, 0.4249, 0.5942, 0.4338, 0.6068, 0.5067, 0.5662, 0.5094, 0.5535, 0.4385, 0.9615, 0.7294, 0.946, 0.8027, 0.9089, 0.7949, 0.9182, 0.7237, 0.8603, 0.7199, 0.8587, 0.7906, 0.7957, 0.7877, 0.7916, 0.7186, 0.8587, 0.7906, 0.8469, 0.8482, 0.791, 0.8444, 0.7957, 0.7877, 0.6994, 0.5012, 0.707, 0.5393, 0.6627, 0.5425, 0.6464, 0.5035, 0.7577, 0.5009, 0.757, 0.5388, 0.707, 0.5393, 0.6994, 0.5012, 0.6068, 0.5067, 0.6042, 0.5602, 0.5766, 0.5533, 0.5662, 0.5094, 0.946, 0.8027, 0.9304, 0.8465, 0.8943, 0.8533, 0.9089, 0.7949, 0.8413, 0.8737, 0.8382, 0.9103, 0.7909, 0.8948, 0.7909, 0.8694, 0.7909, 0.8694, 0.7909, 0.8948, 0.7539, 0.8917, 0.7539, 0.8672, 0.708, 0.5605, 0.7069, 0.5945, 0.6754, 0.5974, 0.6702, 0.5638, 0.2878, 0.04113, 0.2755, 0.06439, 0.3162, 0.0753, 0.327, 0.05156, 0.756, 0.5938, 0.7551, 0.646, 0.7138, 0.6472, 0.7069, 0.5945, 0.6216, 0.6196, 0.6701, 0.665, 0.6445, 0.6804, 0.6105, 0.6533, 0.8886, 0.9442, 0.8515, 0.967, 0.842, 0.9543, 0.8819, 0.922, 0.8382, 0.9103, 0.8242, 0.9469, 0.7924, 0.9479, 0.7909, 0.8948, 0.7909, 0.8948, 0.7924, 0.9479, 0.7539, 0.9464, 0.7539, 0.8917, 0.7069, 0.5945, 0.7138, 0.6472, 0.695, 0.6494, 0.6754, 0.5974, 0.1741, 0.04044, 0.1879, 0.07037, 0.1966, 0.07028, 0.1899, 0.03425, 0.757, 0.5388, 0.7566, 0.5596, 0.708, 0.5605, 0.707, 0.5393, 0.2144, 0.03242, 0.2202, 0.06821, 0.2436, 0.06478, 0.237, 0.02074, 0.237, 0.02074, 0.2436, 0.06478, 0.2506, 0.06366, 0.2518, 0.01821, 0.2684, 0.02411, 0.2634, 0.06124, 0.2755, 0.06439, 0.2878, 0.04113, 0.7957, 0.7877, 0.791, 0.8444, 0.7539, 0.8431, 0.7539, 0.7867, 0.707, 0.5393, 0.708, 0.5605, 0.6702, 0.5638, 0.6627, 0.5425, 0.791, 0.8444, 0.7909, 0.8694, 0.7539, 0.8672, 0.7539, 0.8431, 0.8469, 0.8482, 0.8413, 0.8737, 0.7909, 0.8694, 0.791, 0.8444, 0.6627, 0.5425, 0.6702, 0.5638, 0.6187, 0.5792, 0.6042, 0.5602, 0.1899, 0.03425, 0.1966, 0.07028, 0.2202, 0.06821, 0.2144, 0.03242, 0.6754, 0.5974, 0.695, 0.6494, 0.6701, 0.665, 0.6216, 0.6196, 0.6702, 0.5638, 0.6754, 0.5974, 0.6216, 0.6196, 0.6187, 0.5792, 0.6464, 0.5035, 0.6627, 0.5425, 0.6042, 0.5602, 0.6068, 0.5067, 0.6348, 0.4293, 0.6464, 0.5035, 0.6068, 0.5067, 0.5942, 0.4338, 0.6888, 0.3824, 0.684, 0.41, 0.7217, 0.4089, 0.7244, 0.3857, 0.7112, 0.3596, 0.6888, 0.3824, 0.7244, 0.3857, 0.7313, 0.3633, 0.7179, 0.2704, 0.7112, 0.3596, 0.7313, 0.3633, 0.7387, 0.2702, 0.7304, 0.2074, 0.7179, 0.2704, 0.7387, 0.2702, 0.7435, 0.2087, 0.7299, 0.1854, 0.7304, 0.2074, 0.7435, 0.2087, 0.7418, 0.1858, 0.7175, 0.101, 0.7098, 0.132, 0.7279, 0.132, 0.7354, 0.101, 0.7175, 0.101, 0.7354, 0.101, 0.7418, 0.01812, 0.7272, 0.01812, 0.3754, 0.6196, 0.3423, 0.6202, 0.3372, 0.6581, 0.3656, 0.6577, 0.3656, 0.6577, 0.3372, 0.6581, 0.328, 0.6936, 0.3517, 0.701, 0.326, 0.485, 0.3148, 0.4916, 0.3235, 0.5307, 0.3483, 0.52, 0.3517, 0.701, 0.328, 0.6936, 0.3221, 0.7165, 0.3394, 0.7263, 0.3394, 0.7263, 0.3221, 0.7165, 0.314, 0.7511, 0.3258, 0.7568, 0.3549, 0.5523, 0.3306, 0.5579, 0.3391, 0.5932, 0.3712, 0.5944, 0.3712, 0.5944, 0.3391, 0.5932, 0.3423, 0.6202, 0.3754, 0.6196, 0.3483, 0.52, 0.3235, 0.5307, 0.3306, 0.5579, 0.3549, 0.5523, 0.1586, 0.6906, 0.08686, 0.67, 0.08041, 0.6864, 0.151, 0.7157, 0.1514, 0.5256, 0.0804, 0.5551, 0.08747, 0.574, 0.1597, 0.5543, 0.1692, 0.6201, 0.09207, 0.6204, 0.0913, 0.64, 0.1672, 0.6485, 0.1681, 0.5999, 0.09179, 0.6064, 0.09207, 0.6204, 0.1692, 0.6201, 0.1626, 0.6747, 0.08923, 0.6587, 0.08686, 0.67, 0.1586, 0.6906, 0.1642, 0.5735, 0.09011, 0.5877, 0.09179, 0.6064, 0.1681, 0.5999, 0.1672, 0.6485, 0.0913, 0.64, 0.08923, 0.6587, 0.1626, 0.6747, 0.1597, 0.5543, 0.08747, 0.574, 0.09011, 0.5877, 0.1642, 0.5735, 0.216, 0.5441, 0.1994, 0.5469, 0.2048, 0.5682, 0.2217, 0.5663, 0.2262, 0.6529, 0.2088, 0.6517, 0.2028, 0.6809, 0.2196, 0.6832, 0.2217, 0.5663, 0.2048, 0.5682, 0.21, 0.5977, 0.2275, 0.5969, 0.2196, 0.6832, 0.2028, 0.6809, 0.1982, 0.6986, 0.2146, 0.7015, 0.2275, 0.5969, 0.21, 0.5977, 0.2114, 0.6201, 0.229, 0.6202, 0.229, 0.6202, 0.2114, 0.6201, 0.2088, 0.6517, 0.2262, 0.6529, 0.2079, 0.5121, 0.1917, 0.5158, 0.1994, 0.5469, 0.216, 0.5441, 0.2146, 0.7015, 0.1982, 0.6986, 0.1912, 0.7258, 0.2073, 0.7295, 0.2671, 0.71, 0.2146, 0.7015, 0.2073, 0.7295, 0.2591, 0.7425, 0.2598, 0.4994, 0.2079, 0.5121, 0.216, 0.5441, 0.2687, 0.5364, 0.2866, 0.6202, 0.229, 0.6202, 0.2262, 0.6529, 0.2823, 0.6564, 0.2842, 0.5944, 0.2275, 0.5969, 0.229, 0.6202, 0.2866, 0.6202, 0.2734, 0.6897, 0.2196, 0.6832, 0.2146, 0.7015, 0.2671, 0.71, 0.2761, 0.5609, 0.2217, 0.5663, 0.2275, 0.5969, 0.2842, 0.5944, 0.2823, 0.6564, 0.2262, 0.6529, 0.2196, 0.6832, 0.2734, 0.6897, 0.2687, 0.5364, 0.216, 0.5441, 0.2217, 0.5663, 0.2761, 0.5609, 0.1994, 0.5469, 0.184, 0.5496, 0.1889, 0.5702, 0.2048, 0.5682, 0.2088, 0.6517, 0.1925, 0.6505, 0.1871, 0.6786, 0.2028, 0.6809, 0.2048, 0.5682, 0.1889, 0.5702, 0.1935, 0.5985, 0.21, 0.5977, 0.2028, 0.6809, 0.1871, 0.6786, 0.1827, 0.6957, 0.1982, 0.6986, 0.21, 0.5977, 0.1935, 0.5985, 0.1947, 0.6201, 0.2114, 0.6201, 0.2114, 0.6201, 0.1947, 0.6201, 0.1925, 0.6505, 0.2088, 0.6517, 0.1917, 0.5158, 0.1764, 0.5194, 0.184, 0.5496, 0.1994, 0.5469, 0.1982, 0.6986, 0.1827, 0.6957, 0.1759, 0.7221, 0.1912, 0.7258, 0.184, 0.5496, 0.1597, 0.5543, 0.1642, 0.5735, 0.1889, 0.5702, 0.1925, 0.6505, 0.1672, 0.6485, 0.1626, 0.6747, 0.1871, 0.6786, 0.1889, 0.5702, 0.1642, 0.5735, 0.1681, 0.5999, 0.1935, 0.5985, 0.1871, 0.6786, 0.1626, 0.6747, 0.1586, 0.6906, 0.1827, 0.6957, 0.1935, 0.5985, 0.1681, 0.5999, 0.1692, 0.6201, 0.1947, 0.6201, 0.1947, 0.6201, 0.1692, 0.6201, 0.1672, 0.6485, 0.1925, 0.6505, 0.1764, 0.5194, 0.1514, 0.5256, 0.1597, 0.5543, 0.184, 0.5496, 0.1827, 0.6957, 0.1586, 0.6906, 0.151, 0.7157, 0.1759, 0.7221, 0.3039, 0.5325, 0.2687, 0.5364, 0.2761, 0.5609, 0.3115, 0.5585, 0.318, 0.6577, 0.2823, 0.6564, 0.2734, 0.6897, 0.3088, 0.6928, 0.3115, 0.5585, 0.2761, 0.5609, 0.2842, 0.5944, 0.3198, 0.5935, 0.3088, 0.6928, 0.2734, 0.6897, 0.2671, 0.71, 0.3023, 0.7143, 0.3198, 0.5935, 0.2842, 0.5944, 0.2866, 0.6202, 0.3225, 0.6202, 0.3225, 0.6202, 0.2866, 0.6202, 0.2823, 0.6564, 0.318, 0.6577, 0.2957, 0.4941, 0.2598, 0.4994, 0.2687, 0.5364, 0.3039, 0.5325, 0.3023, 0.7143, 0.2671, 0.71, 0.2591, 0.7425, 0.295, 0.7483, 0.3221, 0.7165, 0.3023, 0.7143, 0.295, 0.7483, 0.314, 0.7511, 0.3148, 0.4916, 0.2957, 0.4941, 0.3039, 0.5325, 0.3235, 0.5307, 0.3423, 0.6202, 0.3225, 0.6202, 0.318, 0.6577, 0.3372, 0.6581, 0.3391, 0.5932, 0.3198, 0.5935, 0.3225, 0.6202, 0.3423, 0.6202, 0.328, 0.6936, 0.3088, 0.6928, 0.3023, 0.7143, 0.3221, 0.7165, 0.3306, 0.5579, 0.3115, 0.5585, 0.3198, 0.5935, 0.3391, 0.5932, 0.3372, 0.6581, 0.318, 0.6577, 0.3088, 0.6928, 0.328, 0.6936, 0.3235, 0.5307, 0.3039, 0.5325, 0.3115, 0.5585, 0.3306, 0.5579, 0.8943, 0.8533, 0.8852, 0.8812, 0.8413, 0.8737, 0.8469, 0.8482, 0.2518, 0.01821, 0.2506, 0.06366, 0.2634, 0.06124, 0.2684, 0.02411, 0.8819, 0.922, 0.842, 0.9543, 0.8242, 0.9469, 0.8382, 0.9103, 0.8852, 0.8812, 0.8819, 0.922, 0.8382, 0.9103, 0.8413, 0.8737, 0.9089, 0.7949, 0.8943, 0.8533, 0.8469, 0.8482, 0.8587, 0.7906, 0.9182, 0.7237, 0.9089, 0.7949, 0.8587, 0.7906, 0.8603, 0.7199, 0.7939, 0.3819, 0.7969, 0.4044, 0.8477, 0.3982, 0.8487, 0.3691, 0.8066, 0.3542, 0.7939, 0.3819, 0.8487, 0.3691, 0.8486, 0.3404, 0.7945, 0.2651, 0.8066, 0.3542, 0.8486, 0.3404, 0.8164, 0.2589, 0.7804, 0.2042, 0.7945, 0.2651, 0.8164, 0.2589, 0.7972, 0.1977, 0.778, 0.1813, 0.7804, 0.2042, 0.7972, 0.1977, 0.7941, 0.1759, 0.7849, 0.101, 0.7823, 0.132, 0.8067, 0.132, 0.8053, 0.101, 0.7849, 0.101, 0.8053, 0.101, 0.7886, 0.01812, 0.7744, 0.01812, 0.4919, 0.3936, 0.5223, 0.4009, 0.5223, 0.3864, 0.4922, 0.3894, 0.4751, 0.5392, 0.4188, 0.5364, 0.4233, 0.5509, 0.4772, 0.5538, 0.4873, 0.3998, 0.5101, 0.4214, 0.5223, 0.4009, 0.4919, 0.3936, 0.4603, 0.3921, 0.4231, 0.394, 0.4293, 0.4064, 0.4678, 0.4053, 0.4922, 0.3894, 0.5223, 0.3864, 0.5175, 0.3716, 0.491, 0.3844, 0.4801, 0.4042, 0.4963, 0.4324, 0.5101, 0.4214, 0.4873, 0.3998, 0.4836, 0.3795, 0.5014, 0.3551, 0.4897, 0.3481, 0.476, 0.3787, 0.491, 0.3844, 0.5175, 0.3716, 0.5014, 0.3551, 0.4836, 0.3795, 0.4678, 0.4053, 0.4817, 0.4377, 0.4963, 0.4324, 0.4801, 0.4042, 0.476, 0.3787, 0.4897, 0.3481, 0.4778, 0.3443, 0.4659, 0.3774, 0.4231, 0.394, 0.3993, 0.3934, 0.4092, 0.425, 0.4293, 0.4064, 0.4278, 0.3815, 0.4058, 0.3649, 0.3993, 0.3934, 0.4231, 0.394, 0.4778, 0.3443, 0.4058, 0.3649, 0.4278, 0.3815, 0.4659, 0.3774, 0.4678, 0.4053, 0.4293, 0.4064, 0.4092, 0.425, 0.4817, 0.4377, 0.4659, 0.3774, 0.4278, 0.3815, 0.4231, 0.394, 0.4603, 0.3921, 0.4787, 0.5235, 0.4243, 0.5201, 0.4188, 0.5364, 0.4751, 0.5392, 0.09179, 0.6064, 0.07569, 0.6076, 0.07596, 0.6204, 0.09207, 0.6204, 0.4882, 0.5399, 0.4985, 0.5404, 0.4993, 0.5245, 0.4892, 0.5201, 0.4892, 0.5201, 0.4787, 0.5235, 0.4751, 0.5392, 0.4882, 0.5399, 0.4882, 0.5399, 0.4751, 0.5392, 0.4772, 0.5538, 0.4849, 0.5589, 0.4849, 0.5589, 0.4942, 0.5589, 0.4985, 0.5404, 0.4882, 0.5399, 0.09207, 0.6204, 0.07596, 0.6204, 0.07532, 0.6383, 0.0913, 0.64, 0.4985, 0.5404, 0.5098, 0.5438, 0.5083, 0.5348, 0.4993, 0.5245, 0.4942, 0.5589, 0.5074, 0.5532, 0.5098, 0.5438, 0.4985, 0.5404, 0.08923, 0.6587, 0.07395, 0.6554, 0.07209, 0.6655, 0.08686, 0.67, 0.09011, 0.5877, 0.07459, 0.5905, 0.07569, 0.6076, 0.09179, 0.6064, 0.0913, 0.64, 0.07532, 0.6383, 0.07395, 0.6554, 0.08923, 0.6587, 0.08747, 0.574, 0.07256, 0.5782, 0.07459, 0.5905, 0.09011, 0.5877, 0.08686, 0.67, 0.07209, 0.6655, 0.06661, 0.6799, 0.08041, 0.6864, 0.0804, 0.5551, 0.06661, 0.5617, 0.07256, 0.5782, 0.08747, 0.574, 0.5244, 0.2093, 0.5098, 0.2175, 0.5218, 0.2371, 0.5319, 0.2256, 0.5218, 0.1281, 0.5069, 0.1248, 0.5042, 0.1429, 0.5183, 0.1463, 0.5259, 0.1122, 0.5106, 0.1073, 0.5069, 0.1248, 0.5218, 0.1281, 0.5183, 0.1463, 0.5042, 0.1429, 0.5039, 0.1561, 0.5181, 0.1593, 0.5203, 0.1901, 0.5075, 0.1919, 0.5098, 0.2175, 0.5244, 0.2093, 0.5319, 0.1033, 0.5177, 0.097, 0.5106, 0.1073, 0.5259, 0.1122, 0.5187, 0.1768, 0.5062, 0.1778, 0.5075, 0.1919, 0.5203, 0.1901, 0.5181, 0.1593, 0.5039, 0.1561, 0.5062, 0.1778, 0.5187, 0.1768, 0.4684, 0.2225, 0.4323, 0.2054, 0.427, 0.2175, 0.4539, 0.2366, 0.4753, 0.1452, 0.4462, 0.1481, 0.4476, 0.1563, 0.4746, 0.1562, 0.4759, 0.1213, 0.4428, 0.1242, 0.4462, 0.1481, 0.4753, 0.1452, 0.4746, 0.1562, 0.4476, 0.1563, 0.4454, 0.1692, 0.4762, 0.1753, 0.4753, 0.1926, 0.4418, 0.1854, 0.4323, 0.2054, 0.4684, 0.2225, 0.4758, 0.09717, 0.439, 0.1023, 0.4428, 0.1242, 0.4759, 0.1213, 0.4704, 0.08633, 0.4375, 0.09332, 0.439, 0.1023, 0.4758, 0.09717, 0.4762, 0.1753, 0.4454, 0.1692, 0.4418, 0.1854, 0.4753, 0.1926, 0.4323, 0.2054, 0.3967, 0.186, 0.3921, 0.1901, 0.427, 0.2175, 0.4462, 0.1481, 0.4085, 0.1494, 0.4063, 0.1537, 0.4476, 0.1563, 0.4428, 0.1242, 0.4038, 0.1332, 0.4085, 0.1494, 0.4462, 0.1481, 0.4476, 0.1563, 0.4063, 0.1537, 0.4064, 0.1605, 0.4454, 0.1692, 0.4418, 0.1854, 0.4019, 0.1708, 0.3967, 0.186, 0.4323, 0.2054, 0.439, 0.1023, 0.4007, 0.1184, 0.4038, 0.1332, 0.4428, 0.1242, 0.4375, 0.09332, 0.3971, 0.1153, 0.4007, 0.1184, 0.439, 0.1023, 0.4454, 0.1692, 0.4064, 0.1605, 0.4019, 0.1708, 0.4418, 0.1854, 0.4019, 0.1708, 0.4064, 0.1605, 0.4063, 0.1537, 0.3946, 0.1699, 0.3961, 0.1358, 0.4063, 0.1537, 0.4085, 0.1494, 0.4038, 0.1332, 0.3921, 0.1901, 0.3967, 0.186, 0.4019, 0.1708, 0.3946, 0.1699, 0.4007, 0.1184, 0.3971, 0.1153, 0.3961, 0.1358, 0.4038, 0.1332, 0.5062, 0.1778, 0.4762, 0.1753, 0.4753, 0.1926, 0.5075, 0.1919, 0.4982, 0.07419, 0.4916, 0.05086, 0.4825, 0.04645, 0.4798, 0.06672, 0.5106, 0.1073, 0.4758, 0.09717, 0.4759, 0.1213, 0.5069, 0.1248, 0.5075, 0.1919, 0.4753, 0.1926, 0.4684, 0.2225, 0.5098, 0.2175, 0.5039, 0.1561, 0.4746, 0.1562, 0.4762, 0.1753, 0.5062, 0.1778, 0.5069, 0.1248, 0.4759, 0.1213, 0.4753, 0.1452, 0.5042, 0.1429, 0.5042, 0.1429, 0.4753, 0.1452, 0.4746, 0.1562, 0.5039, 0.1561, 0.4607, 0.2602, 0.4667, 0.2805, 0.47, 0.275, 0.4693, 0.2556, 0.4944, 0.04586, 0.4807, 0.04221, 0.4825, 0.04645, 0.4916, 0.05086, 0.4781, 0.2723, 0.47, 0.275, 0.4667, 0.2805, 0.4818, 0.281, 0.4893, 0.2508, 0.4781, 0.2723, 0.4818, 0.281, 0.4982, 0.26, 0.4798, 0.06672, 0.4825, 0.04645, 0.4807, 0.04221, 0.476, 0.06184, 0.4693, 0.2556, 0.47, 0.275, 0.4781, 0.2723, 0.4893, 0.2508, 0.5028, 0.06867, 0.4944, 0.04586, 0.4916, 0.05086, 0.4982, 0.07419, 0.5177, 0.097, 0.5028, 0.06867, 0.4982, 0.07419, 0.5106, 0.1073, 0.4684, 0.2225, 0.4693, 0.2556, 0.4893, 0.2508, 0.5098, 0.2175, 0.4758, 0.09717, 0.4798, 0.06672, 0.476, 0.06184, 0.4704, 0.08633, 0.5098, 0.2175, 0.4893, 0.2508, 0.4982, 0.26, 0.5218, 0.2371, 0.4539, 0.2366, 0.4607, 0.2602, 0.4693, 0.2556, 0.4684, 0.2225, 0.5106, 0.1073, 0.4982, 0.07419, 0.4798, 0.06672, 0.4758, 0.09717, 0.1835, 0.1365, 0.1947, 0.1453, 0.1966, 0.07028, 0.1879, 0.07037, 0.2335, 0.1475, 0.2616, 0.1576, 0.2634, 0.06124, 0.2506, 0.06366, 0.3654, 0.3042, 0.3505, 0.2309, 0.3186, 0.2424, 0.3293, 0.3045, 0.3505, 0.2309, 0.3108, 0.1453, 0.2709, 0.1541, 0.3186, 0.2424, 0.2174, 0.4149, 0.1763, 0.417, 0.1695, 0.4422, 0.2216, 0.4434, 0.2874, 0.3895, 0.2576, 0.4043, 0.2717, 0.4266, 0.3045, 0.4039, 0.1025, 0.2529, 0.13, 0.229, 0.1077, 0.2104, 0.08151, 0.2433, 0.324, 0.4206, 0.3507, 0.3775, 0.3215, 0.3647, 0.3045, 0.4039, 0.3507, 0.3775, 0.3654, 0.3042, 0.3293, 0.3045, 0.3215, 0.3647, 0.1091, 0.3371, 0.1016, 0.2898, 0.075, 0.2857, 0.08079, 0.3446, 0.1438, 0.4117, 0.1252, 0.3816, 0.1047, 0.3983, 0.1318, 0.4303, 0.1252, 0.3816, 0.1091, 0.3371, 0.08079, 0.3446, 0.1047, 0.3983, 0.1016, 0.2898, 0.1025, 0.2529, 0.08151, 0.2433, 0.075, 0.2857, 0.13, 0.229, 0.1947, 0.1453, 0.1835, 0.1365, 0.1077, 0.2104, 0.2377, 0.4111, 0.2174, 0.4149, 0.2216, 0.4434, 0.2472, 0.4368, 0.1763, 0.417, 0.1438, 0.4117, 0.1318, 0.4303, 0.1695, 0.4422, 0.2519, 0.4066, 0.2377, 0.4111, 0.2472, 0.4368, 0.2648, 0.43, 0.2365, 0.3781, 0.2265, 0.3805, 0.2377, 0.4111, 0.2519, 0.4066, 0.1841, 0.241, 0.2022, 0.237, 0.2142, 0.1459, 0.1947, 0.1453, 0.2315, 0.3112, 0.2246, 0.2707, 0.2112, 0.2719, 0.2185, 0.313, 0.2365, 0.3781, 0.2354, 0.3493, 0.2238, 0.3517, 0.2265, 0.3805, 0.2354, 0.3493, 0.2315, 0.3112, 0.2185, 0.313, 0.2238, 0.3517, 0.2246, 0.2707, 0.2162, 0.2358, 0.2022, 0.237, 0.2112, 0.2719, 0.2648, 0.43, 0.2472, 0.4368, 0.2591, 0.4684, 0.2806, 0.4577, 0.2717, 0.4266, 0.2648, 0.43, 0.2806, 0.4577, 0.2886, 0.453, 0.2302, 0.2704, 0.2221, 0.2359, 0.2162, 0.2358, 0.2246, 0.2707, 0.2402, 0.3483, 0.237, 0.3104, 0.2315, 0.3112, 0.2354, 0.3493, 0.2406, 0.3769, 0.2402, 0.3483, 0.2354, 0.3493, 0.2365, 0.3781, 0.237, 0.3104, 0.2302, 0.2704, 0.2246, 0.2707, 0.2315, 0.3112, 0.2406, 0.3769, 0.2365, 0.3781, 0.2519, 0.4066, 0.2576, 0.4043, 0.2755, 0.06439, 0.2634, 0.06124, 0.2616, 0.1576, 0.2709, 0.1541, 0.2576, 0.4043, 0.2519, 0.4066, 0.2648, 0.43, 0.2717, 0.4266, 0.2022, 0.237, 0.2162, 0.2358, 0.2281, 0.1469, 0.2142, 0.1459, 0.2709, 0.1541, 0.3108, 0.1453, 0.3162, 0.0753, 0.2755, 0.06439, 0.7566, 0.5596, 0.756, 0.5938, 0.7069, 0.5945, 0.708, 0.5605, 0.1317, 0.05275, 0.1446, 0.07942, 0.1879, 0.07037, 0.1741, 0.04044])
me_cube_002.use_remesh_preserve_volume = False
me_cube_002.use_remesh_preserve_attributes = False
me_cube_002.use_mirror_vertex_groups = False
me_cube_002.update()
arm_armature_002 = bpy.data.armatures.new('Armature.002')  # bones are not reproduced

# ---- objects
ob_metarig = bpy.data.objects.new('metarig', arm_armature_002)
ob_alaa = bpy.data.objects.new('Alaa', me_cube_002)
ob_camera = bpy.data.objects.new('Camera', cam_camera_002)

# ---- transforms, parenting, visibility, modifiers, constraints
ob_metarig.location = (0.003856, 0.01484, -0.1602)
ob_metarig.rotation_euler = (0.0, -0.0, 6.271)
ob_metarig.scale = (1.049, 1.049, 1.049)
ob_metarig.show_in_front = True
ob_metarig.lineart.crease_threshold = 0.0
ob_alaa.parent = ob_metarig
ob_alaa.matrix_parent_inverse = Matrix(((-0.9532, 0.0113, 0.0, 0.003508), (-0.0113, -0.9532, 0.0, 0.01419), (0.0, 0.0, 0.9533, -0.03254), (0.0, 0.0, 0.0, 1.0)))
ob_alaa.location = (0.0, 0.0, 0.0)
ob_alaa.lineart.crease_threshold = 0.0
_vg = ob_alaa.vertex_groups.new(name='hips')
_vg.add([81, 82, 83, 84, 85, 86, 87, 88, 89, 90, 91, 92, 93, 94, 95, 96, 97, 98, 99, 100, 101, 102, 103, 104, 105, 106, 107, 152, 153, 154, 230, 231, 232, 437, 438, 439, 440, 441, 442, 443, 444, 445, 446, 447, 448, 449, 450, 451, 452, 453, 454, 491, 492, 493, 569, 570, 571], 1.0, 'REPLACE')
_vg = ob_alaa.vertex_groups.new(name='spine')
_vg.add([101, 102, 103, 104, 105, 106, 107, 108, 109, 110, 111, 112, 113, 114, 115, 116, 117, 118, 119, 120, 121, 154, 155, 156, 232, 233, 234, 450, 451, 452, 453, 454, 455, 456, 457, 458, 459, 460, 461, 462, 463, 464, 493, 494, 495, 571, 572, 573], 1.0, 'REPLACE')
_vg = ob_alaa.vertex_groups.new(name='chest')
_vg.add([115, 116, 118, 119, 120, 121, 122, 123, 125, 126, 127, 128, 129, 133, 134, 135, 136, 140, 141, 142, 143, 144, 145, 146, 156, 157, 160, 234, 235, 238, 311, 316, 350, 354, 460, 461, 463, 464, 465, 466, 468, 469, 470, 474, 475, 479, 480, 481, 482, 483, 484, 485, 495, 496, 499, 573, 574, 577, 650, 655], 1.0, 'REPLACE')
_vg = ob_alaa.vertex_groups.new(name='neck')
_vg.add([18, 22, 36, 136, 137, 138, 139, 140, 159, 237, 311, 316, 330, 337, 350, 354, 367, 374, 392, 475, 476, 477, 478, 479, 480, 481, 498, 576, 650, 655, 670, 677], 1.0, 'REPLACE')
_vg = ob_alaa.vertex_groups.new(name='head')
_vg.add([0, 1, 2, 3, 4, 5, 6, 7, 8, 9, 10, 11, 12, 13, 14, 15, 16, 17, 18, 19, 20, 21, 22, 23, 24, 25, 26, 27, 28, 29, 30, 31, 32, 33, 34, 35, 36, 37, 38, 39, 40, 310, 311, 312, 313, 314, 315, 316, 317, 318, 319, 320, 321, 322, 323, 324, 325, 326, 327, 328, 329, 330, 331, 332, 333, 334, 335, 336, 337, 338, 339, 340, 341, 342, 343, 344, 345, 346, 347, 348, 349, 350, 351, 352, 353, 354, 355, 356, 357, 358, 359, 360, 361, 362, 363, 364, 365, 366, 367, 368, 369, 370, 371, 372, 373, 374, 375, 376, 377, 378, 379, 380, 381, 382, 383, 384, 385, 386, 387, 388, 389, 390, 391, 392, 393, 394, 395, 396, 649, 650, 651, 652, 653, 654, 655, 656, 657, 658, 659, 660, 661, 662, 663, 664, 665, 666, 667, 668, 669, 670, 671, 672, 673, 674, 675, 676, 677, 678, 679, 680, 681], 1.0, 'REPLACE')
_vg = ob_alaa.vertex_groups.new(name='shoulder.L')
for _i, _w in zip([115, 116, 117, 118, 119, 122, 123, 124, 125, 126, 129, 130, 131, 132, 133, 136, 137, 138, 139, 140, 141, 142, 144, 145, 156, 157, 158, 159, 160, 161, 162, 163, 164, 165, 166, 167, 168, 234, 235, 236, 237, 238], [1.0, 1.0, 0.5, 0.5, 1.0, 1.0, 1.0, 0.5, 0.5, 1.0, 1.0, 1.0, 1.0, 1.0, 1.0, 1.0, 1.0, 1.0, 1.0, 1.0, 0.5, 1.0, 1.0, 1.0, 0.5, 0.5, 1.0, 1.0, 0.5, 0.5, 0.5, 0.5, 0.5, 0.5, 0.5, 0.5, 0.5, 1.0, 1.0, 1.0, 1.0, 1.0]): _vg.add([_i], _w, 'REPLACE')
_vg = ob_alaa.vertex_groups.new(name='upper_arm.L')
for _i, _w in zip([117, 118, 124, 125, 141, 156, 157, 160, 161, 162, 163, 164, 165, 166, 167, 168, 177, 178, 179, 180, 181, 182, 183, 184, 185, 186, 187, 188, 189, 190, 191, 192, 193, 194, 195, 196, 197, 198, 199, 200, 209, 210, 211, 212, 213, 214, 215, 216, 217, 218, 219, 220, 221, 222, 223, 224], [0.5, 0.5, 0.5, 0.5, 0.5, 0.5, 0.5, 0.5, 1.0, 1.0, 1.0, 1.0, 1.0, 1.0, 1.0, 1.0, 0.5, 0.5, 0.5, 0.5, 0.5, 0.5, 0.5, 0.5, 1.0, 1.0, 1.0, 1.0, 1.0, 1.0, 1.0, 1.0, 0.5, 0.5, 0.5, 0.5, 0.5, 0.5, 0.5, 0.5, 1.0, 1.0, 1.0, 1.0, 1.0, 1.0, 1.0, 1.0, 1.0, 1.0, 1.0, 1.0, 1.0, 1.0, 1.0, 1.0]): _vg.add([_i], _w, 'REPLACE')
_vg = ob_alaa.vertex_groups.new(name='forearm.L')
for _i, _w in zip([169, 170, 171, 172, 173, 174, 175, 176, 177, 178, 179, 180, 181, 182, 183, 184, 193, 194, 195, 196, 197, 198, 199, 200, 201, 202, 203, 204, 205, 206, 207, 208, 256, 258, 259, 260, 261, 262, 263, 264, 265, 266, 267, 268, 269, 270, 271, 272], [1.0, 1.0, 1.0, 1.0, 1.0, 1.0, 1.0, 1.0, 0.5, 0.5, 0.5, 0.5, 0.5, 0.5, 0.5, 0.5, 1.0, 1.0, 1.0, 1.0, 1.0, 1.0, 1.0, 1.0, 1.0, 1.0, 1.0, 1.0, 1.0, 1.0, 1.0, 1.0, 0.5, 0.5, 0.5, 0.5, 0.5, 0.5, 0.5, 0.5, 0.5, 0.5, 0.5, 0.5, 0.5, 0.5, 0.5, 0.5]): _vg.add([_i], _w, 'REPLACE')
_vg = ob_alaa.vertex_groups.new(name='hand.L')
for _i, _w in zip([256, 258, 259, 260, 261, 262, 263, 264, 265, 266, 267, 268, 269, 270, 271, 272, 273, 274, 275, 276, 277, 278, 279, 280, 281, 282, 283, 284, 285, 286, 287, 288, 289, 290, 291, 292, 293, 294, 295, 296, 297, 298, 299, 300, 301, 302, 303, 304, 305, 306, 307, 308, 309], [0.5, 0.5, 0.5, 0.5, 0.5, 0.5, 0.5, 0.5, 1.0, 1.0, 1.0, 1.0, 1.0, 1.0, 1.0, 1.0, 1.0, 1.0, 1.0, 1.0, 1.0, 1.0, 1.0, 1.0, 1.0, 1.0, 1.0, 1.0, 1.0, 1.0, 1.0, 1.0, 1.0, 1.0, 1.0, 1.0, 1.0, 1.0, 1.0, 1.0, 1.0, 1.0, 1.0, 1.0, 1.0, 1.0, 1.0, 1.0, 1.0, 1.0, 1.0, 1.0, 1.0]): _vg.add([_i], _w, 'REPLACE')
_vg = ob_alaa.vertex_groups.new(name='shoulder.R')
for _i, _w in zip([460, 461, 462, 463, 464, 465, 466, 467, 468, 469, 470, 471, 472, 473, 474, 475, 476, 477, 478, 479, 482, 483, 484, 485, 495, 496, 497, 498, 499, 500, 501, 502, 503, 504, 505, 506, 507, 573, 574, 575, 576, 577], [1.0, 1.0, 0.5, 1.0, 1.0, 1.0, 1.0, 1.0, 1.0, 1.0, 1.0, 1.0, 1.0, 1.0, 1.0, 1.0, 1.0, 1.0, 1.0, 1.0, 1.0, 1.0, 1.0, 1.0, 1.0, 1.0, 1.0, 1.0, 1.0, 0.5, 0.5, 0.5, 0.5, 0.5, 0.5, 0.5, 0.5, 1.0, 1.0, 1.0, 1.0, 1.0]): _vg.add([_i], _w, 'REPLACE')
_vg = ob_alaa.vertex_groups.new(name='upper_arm.R')
for _i, _w in zip([462, 463, 467, 468, 482, 495, 496, 499, 500, 501, 502, 503, 504, 505, 506, 507, 516, 517, 518, 519, 520, 521, 522, 523, 524, 525, 526, 527, 528, 529, 530, 531, 532, 533, 534, 535, 536, 537, 538, 539, 548, 549, 550, 551, 552, 553, 554, 555, 556, 557, 558, 559, 560, 561, 562, 563], [0.5, 0.5, 0.5, 0.5, 0.5, 0.5, 0.5, 0.5, 0.5, 0.5, 0.5, 0.5, 0.5, 0.5, 0.5, 0.5, 1.0, 1.0, 1.0, 1.0, 1.0, 1.0, 1.0, 1.0, 1.0, 1.0, 1.0, 1.0, 1.0, 1.0, 1.0, 1.0, 0.5, 0.5, 0.5, 0.5, 0.5, 0.5, 0.5, 0.5, 1.0, 1.0, 1.0, 1.0, 1.0, 1.0, 1.0, 1.0, 1.0, 1.0, 1.0, 1.0, 1.0, 1.0, 1.0, 1.0]): _vg.add([_i], _w, 'REPLACE')
_vg = ob_alaa.vertex_groups.new(name='forearm.R')
for _i, _w in zip([508, 509, 510, 511, 512, 513, 514, 515, 516, 517, 518, 519, 520, 521, 522, 523, 532, 533, 534, 535, 536, 537, 538, 539, 540, 541, 542, 543, 544, 545, 546, 547, 595, 597, 598, 599, 600, 601, 602, 603, 604, 605, 606, 607, 608, 609, 610, 611], [1.0, 1.0, 1.0, 1.0, 1.0, 1.0, 1.0, 1.0, 0.5, 0.5, 0.5, 0.5, 0.5, 0.5, 0.5, 0.5, 0.5, 0.5, 0.5, 0.5, 0.5, 0.5, 0.5, 0.5, 1.0, 1.0, 1.0, 1.0, 1.0, 1.0, 1.0, 1.0, 1.0, 1.0, 1.0, 1.0, 1.0, 1.0, 1.0, 1.0, 0.5, 0.5, 0.5, 0.5, 0.5, 0.5, 0.5, 0.5]): _vg.add([_i], _w, 'REPLACE')
_vg = ob_alaa.vertex_groups.new(name='hand.R')
for _i, _w in zip([595, 597, 598, 599, 600, 601, 602, 603, 604, 605, 606, 607, 608, 609, 610, 611, 612, 613, 614, 615, 616, 617, 618, 619, 620, 621, 622, 623, 624, 625, 626, 627, 628, 629, 630, 631, 632, 633, 634, 635, 636, 637, 638, 639, 640, 641, 642, 643, 644, 645, 646, 647, 648], [0.5, 0.5, 0.5, 0.5, 0.5, 0.5, 0.5, 0.5, 0.5, 0.5, 0.5, 0.5, 0.5, 0.5, 0.5, 0.5, 1.0, 1.0, 1.0, 1.0, 1.0, 1.0, 1.0, 1.0, 1.0, 1.0, 1.0, 1.0, 1.0, 1.0, 1.0, 1.0, 1.0, 1.0, 1.0, 1.0, 1.0, 1.0, 1.0, 1.0, 1.0, 1.0, 1.0, 1.0, 1.0, 1.0, 1.0, 1.0, 1.0, 1.0, 1.0, 1.0, 1.0]): _vg.add([_i], _w, 'REPLACE')
_vg = ob_alaa.vertex_groups.new(name='thigh.L')
_vg.add([73, 74, 75, 76, 77, 78, 79, 80, 81, 82, 83, 84, 85, 86, 87, 88, 151, 152, 229, 230], 1.0, 'REPLACE')
_vg = ob_alaa.vertex_groups.new(name='shin.L')
_vg.add([41, 42, 43, 44, 45, 46, 47, 48, 49, 50, 51, 52, 53, 54, 55, 56, 57, 58, 59, 60, 61, 62, 63, 64, 65, 66, 67, 68, 69, 70, 71, 72, 73, 74, 75, 76, 77, 78, 79, 80, 147, 148, 149, 150, 151, 225, 226, 227, 228, 229], 1.0, 'REPLACE')
_vg = ob_alaa.vertex_groups.new(name='foot.L')
_vg.add([42, 44, 46, 48, 50, 52, 54, 56, 148, 226, 239, 240, 241, 242, 243, 244, 245, 246, 247, 248, 249, 250, 251, 252, 253, 254, 255, 257], 1.0, 'REPLACE')
_vg = ob_alaa.vertex_groups.new(name='toe.L')
_vg = ob_alaa.vertex_groups.new(name='heel.L')
_vg = ob_alaa.vertex_groups.new(name='heel.02.L')
_vg = ob_alaa.vertex_groups.new(name='thigh.R')
_vg.add([429, 430, 431, 432, 433, 434, 435, 436, 437, 438, 439, 440, 441, 442, 443, 444, 490, 491, 568, 569], 1.0, 'REPLACE')
_vg = ob_alaa.vertex_groups.new(name='shin.R')
_vg.add([397, 398, 399, 400, 401, 402, 403, 404, 405, 406, 407, 408, 409, 410, 411, 412, 413, 414, 415, 416, 417, 418, 419, 420, 421, 422, 423, 424, 425, 426, 427, 428, 429, 430, 431, 432, 433, 434, 435, 436, 486, 487, 488, 489, 490, 564, 565, 566, 567, 568], 1.0, 'REPLACE')
_vg = ob_alaa.vertex_groups.new(name='foot.R')
_vg.add([398, 400, 402, 404, 406, 408, 410, 412, 487, 565, 578, 579, 580, 581, 582, 583, 584, 585, 586, 587, 588, 589, 590, 591, 592, 593, 594, 596], 1.0, 'REPLACE')
_vg = ob_alaa.vertex_groups.new(name='toe.R')
_vg = ob_alaa.vertex_groups.new(name='heel.R')
_vg = ob_alaa.vertex_groups.new(name='heel.02.R')
_m = ob_alaa.modifiers.new('Armature', 'ARMATURE')
_m = ob_alaa.modifiers.new('Armature.001', 'ARMATURE')
_m.object = ob_metarig
_m = ob_alaa.modifiers.new('Subsurf', 'SUBSURF')
_m.uv_smooth = 'PRESERVE_CORNERS'
_m.quality = 2
_m.levels = 2
_m.show_only_control_edges = False
ob_camera.parent = ob_metarig
ob_camera.matrix_parent_inverse = Matrix(((0.9532, -0.0113, 0.0, -0.003508), (0.0113, 0.9532, 0.0, -0.01419), (0.0, 0.0, 0.9533, 0.1527), (0.0, 0.0, 0.0, 1.0)))
ob_camera.location = (0.07914, 9.398, 7.077)
ob_camera.rotation_euler = (1.074, 1.844e-08, 3.128)
ob_camera.lineart.crease_threshold = 0.0

# ---- collection membership
col_collection_1.objects.link(ob_metarig)
col_collection_1.objects.link(ob_alaa)
col_collection_1.objects.link(ob_camera)

# ---- scene / render settings (as saved in the file)
scene.frame_start = 1; scene.frame_end = 250; scene.frame_set(1)
scene.render.engine = 'BLENDER_EEVEE_NEXT'
scene.render.resolution_percentage = 50
scene.render.dither_intensity = 0.0
scene.cycles.use_denoising = False
scene.cycles.samples = 10
scene.cycles.sampling_pattern = 'TABULATED_SOBOL'
scene.cycles.light_sampling_threshold = 0.0
scene.cycles.use_adaptive_sampling = False
scene.cycles.use_light_tree = False
scene.cycles.blur_glossy = 0.0
scene.cycles.pixel_filter_type = 'GAUSSIAN'
scene.cycles.sample_clamp_indirect = 0.0
scene.view_settings.view_transform = 'Standard'
bpy.context.view_layer.update()

# ---- added for rendering (the .blend has no active camera and no usable light): camera, sun
cam_auto = bpy.data.cameras.new('AutoCamera')
cam_auto.lens = 50.0
cam_auto.sensor_width = 36.0
cam_auto.clip_end = 1000.0
ob_auto_camera = bpy.data.objects.new('AutoCamera', cam_auto)
scene.collection.objects.link(ob_auto_camera)
ob_auto_camera.location = (3.35411, -4.18472, 4.17007)
ob_auto_camera.rotation_euler = (1.09748, -7.21219e-08, 0.694738)
scene.camera = ob_auto_camera
light_auto_sun = bpy.data.lights.new('AutoSun', 'SUN')
light_auto_sun.energy = 3.0
light_auto_sun.angle = 0.0523599
ob_auto_sun = bpy.data.objects.new('AutoSun', light_auto_sun)
scene.collection.objects.link(ob_auto_sun)
ob_auto_sun.rotation_euler = (0.872665, 0.174533, 0.523599)
bpy.context.view_layer.update()
